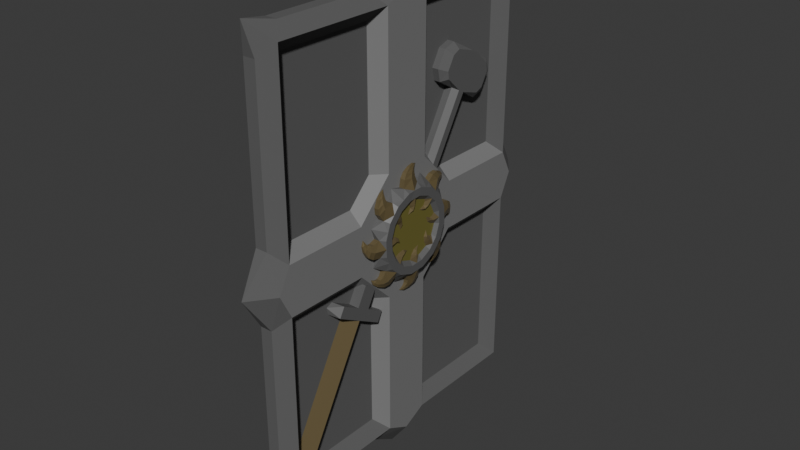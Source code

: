 # Source: card_1.blend  (saved by Blender 5.1.30; exported with 4.5.12 LTS)
import bpy
from mathutils import Matrix  # noqa: F401  (used for matrix-valued properties, if any)

bpy.ops.wm.read_factory_settings(use_empty=True)
scene = bpy.context.scene
scene.name = 'Scene'

# ---- images (referenced by path relative to the original .blend; pixels are not part of the script)
import os
ASSET_DIR = os.environ.get("B2B_ASSET_DIR", "")  # directory of the original .blend (textures are referenced by path, not embedded)
HERE = os.path.dirname(os.path.abspath(__file__))  # packed textures are extracted next to this script under _unpacked/

def load_image(name, relpath, width, height, colorspace="sRGB"):
    """Load a texture the original file referenced (path relative to the .blend, or extracted next to this script)."""
    p = next((c for c in (os.path.join(HERE, relpath), os.path.join(ASSET_DIR, relpath)) if relpath and os.path.exists(c)), "")
    if p:
        img = bpy.data.images.load(p, check_existing=True)
        img.name = name
    else:  # same state as the original file: an image datablock whose file is absent (Cycles renders it pink)
        img = bpy.data.images.new(name, width, height)
        img.source = "FILE"
        img.filepath = "//" + (relpath or name)
    img.colorspace_settings.name = colorspace
    return img
img_empty_png_001 = load_image('empty.png.001', 'empty.png', 1024, 1024, 'sRGB')

# ---- materials (node trees are filled in below, after node groups)
mat_base_stone = bpy.data.materials.new('base_stone')
mat_base_stone.use_backface_culling_lightprobe_volume = False
mat_base_stone.preview_render_type = 'CUBE'
mat_cross_stone = bpy.data.materials.new('cross_stone')
mat_cross_stone.use_backface_culling_lightprobe_volume = False
mat_cross_stone.preview_render_type = 'CUBE'
mat_icon_texture = bpy.data.materials.new('icon_texture')
mat_icon_texture.use_backface_culling_lightprobe_volume = False
mat_icon_texture.preview_render_type = 'CUBE'
mat_emblem_stone = bpy.data.materials.new('emblem_stone')
mat_emblem_stone.use_backface_culling_lightprobe_volume = False
mat_emblem_stone.preview_render_type = 'CUBE'
mat_polished_golden_stone = bpy.data.materials.new('polished_golden_stone')
mat_polished_golden_stone.use_backface_culling_lightprobe_volume = False
mat_polished_golden_stone.preview_render_type = 'CUBE'
mat_golden_stone = bpy.data.materials.new('golden_stone')
mat_golden_stone.use_backface_culling_lightprobe_volume = False
mat_golden_stone.preview_render_type = 'CUBE'

# ---- material node trees
mat_base_stone.use_nodes = True; mat_base_stone.node_tree.nodes.clear()
_N = mat_base_stone.node_tree.nodes; _L = mat_base_stone.node_tree.links
n0 = _N.new('ShaderNodeBsdfPrincipled'); n0.name = 'Principled BSDF'; n0.location = (-200, 100)
n0.inputs[0].default_value = (0.107, 0.107, 0.107, 1.0)
n0.inputs[2].default_value = 0.9
n1 = _N.new('ShaderNodeOutputMaterial'); n1.name = 'Material Output'; n1.location = (200, 100)
_L.new(n0.outputs[0], n1.inputs[0])
n1.is_active_output = True
mat_cross_stone.use_nodes = True; mat_cross_stone.node_tree.nodes.clear()
_N = mat_cross_stone.node_tree.nodes; _L = mat_cross_stone.node_tree.links
n0 = _N.new('ShaderNodeBsdfPrincipled'); n0.name = 'Principled BSDF'; n0.location = (-200, 100)
n0.inputs[0].default_value = (0.1945, 0.1945, 0.1945, 1.0)
n0.inputs[2].default_value = 0.7
n1 = _N.new('ShaderNodeOutputMaterial'); n1.name = 'Material Output'; n1.location = (200, 100)
_L.new(n0.outputs[0], n1.inputs[0])
n1.is_active_output = True
mat_icon_texture.use_nodes = True; mat_icon_texture.node_tree.nodes.clear()
_N = mat_icon_texture.node_tree.nodes; _L = mat_icon_texture.node_tree.links
n0 = _N.new('ShaderNodeBsdfPrincipled'); n0.name = 'Principled BSDF'; n0.location = (-200, 100)
n1 = _N.new('ShaderNodeOutputMaterial'); n1.name = 'Material Output'; n1.location = (200, 100)
n2 = _N.new('ShaderNodeTexImage'); n2.name = 'Image Texture'; n2.location = (-490, 75)
n2.image = img_empty_png_001
_L.new(n0.outputs[0], n1.inputs[0])
_L.new(n2.outputs[0], n0.inputs[0])
n1.is_active_output = True
mat_emblem_stone.use_nodes = True; mat_emblem_stone.node_tree.nodes.clear()
_N = mat_emblem_stone.node_tree.nodes; _L = mat_emblem_stone.node_tree.links
n0 = _N.new('ShaderNodeBsdfPrincipled'); n0.name = 'Principled BSDF'; n0.location = (-200, 100)
n0.inputs[0].default_value = (0.1131, 0.1131, 0.1131, 1.0)
n1 = _N.new('ShaderNodeOutputMaterial'); n1.name = 'Material Output'; n1.location = (200, 100)
_L.new(n0.outputs[0], n1.inputs[0])
n1.is_active_output = True
mat_polished_golden_stone.use_nodes = True; mat_polished_golden_stone.node_tree.nodes.clear()
_N = mat_polished_golden_stone.node_tree.nodes; _L = mat_polished_golden_stone.node_tree.links
n0 = _N.new('ShaderNodeBsdfPrincipled'); n0.name = 'Principled BSDF'; n0.location = (-200, 100)
n0.inputs[0].default_value = (0.308, 0.2796, 0.07322, 1.0)
n0.inputs[1].default_value = 0.5
n0.inputs[2].default_value = 0.2
n1 = _N.new('ShaderNodeOutputMaterial'); n1.name = 'Material Output'; n1.location = (200, 100)
_L.new(n0.outputs[0], n1.inputs[0])
n1.is_active_output = True
mat_golden_stone.use_nodes = True; mat_golden_stone.node_tree.nodes.clear()
_N = mat_golden_stone.node_tree.nodes; _L = mat_golden_stone.node_tree.links
n0 = _N.new('ShaderNodeBsdfPrincipled'); n0.name = 'Principled BSDF'; n0.location = (-200, 100)
n0.inputs[0].default_value = (0.1697, 0.1308, 0.06257, 1.0)
n0.inputs[1].default_value = 0.3
n0.inputs[2].default_value = 0.3
n1 = _N.new('ShaderNodeOutputMaterial'); n1.name = 'Material Output'; n1.location = (200, 100)
_L.new(n0.outputs[0], n1.inputs[0])
n1.is_active_output = True

# ---- world
world_world = bpy.data.worlds.new('World'); scene.world = world_world
world_world.use_nodes = True; world_world.node_tree.nodes.clear()
_N = world_world.node_tree.nodes; _L = world_world.node_tree.links
n0 = _N.new('ShaderNodeOutputWorld'); n0.name = 'World Output'; n0.location = (200, 100)
n1 = _N.new('ShaderNodeBackground'); n1.name = 'Background'; n1.location = (-200, 100)
n1.inputs[0].default_value = (0.05088, 0.05088, 0.05088, 1.0)
_L.new(n1.outputs[0], n0.inputs[0])
n0.is_active_output = True
world_world.color = (0.05088, 0.05088, 0.05088)
world_world.sun_shadow_jitter_overblur = 0.0

# ---- meshes
me_base = bpy.data.meshes.new('base')
me_base.from_pydata([(-0.25, -0.5, -0.5), (-0.25, -0.5, 0.5), (-0.25, 0.5, -0.5), (-0.25, 0.5, 0.5), (0.25, -0.5, -0.5), (0.25, -0.5, 0.5), (0.25, 0.5, -0.5), (0.25, 0.5, 0.5), (-0.25, 0.5909, 0.5), (-0.25, 0.5909, -0.5), (0.25, 0.5909, -0.5), (0.25, 0.5909, 0.5), (-0.25, -0.5, 0.5625), (-0.25, 0.5, 0.5625), (0.25, 0.5, 0.5625), (0.25, -0.5, 0.5625), (-0.25, -0.5909, -0.5), (-0.25, -0.5909, 0.5), (0.25, -0.5909, 0.5), (0.25, -0.5909, -0.5), (-0.25, 0.5, -0.5625), (-0.25, -0.5, -0.5625), (0.25, 0.5, -0.5625), (0.25, -0.5, -0.5625), (0.0, 0.6136, 0.5781), (0.0, -0.6136, -0.5781), (0.0, -0.6136, 0.5781), (0.0, 0.6136, -0.5781), (0.75, 0.5455, 0.5312), (0.75, 0.5455, -0.5312), (0.75, -0.5455, 0.5312), (0.75, -0.5455, -0.5312), (-0.75, -0.5455, 0.5312), (-0.75, 0.5455, 0.5312), (-0.75, -0.5455, -0.5312), (-0.75, 0.5455, -0.5312), (0.25, -0.09091, 0.5), (0.75, -0.09091, 0.5312), (0.75, 0.09091, 0.5312), (0.25, 0.09091, 0.5), (0.25, -0.09091, -0.5), (0.75, -0.09091, -0.5312), (0.25, 0.09091, -0.5), (0.75, 0.09091, -0.5312), (0.75, 0.5455, 0.0625), (0.25, 0.5, 0.0625), (0.75, 0.5455, -0.0625), (0.25, 0.5, -0.0625), (0.25, -0.5, 0.0625), (0.75, -0.5455, 0.0625), (0.25, -0.5, -0.0625), (0.75, -0.5455, -0.0625), (0.25, 0.1364, 0.1562), (0.25, -0.1364, 0.1562), (0.75, 0.09091, 0.1562), (0.75, -0.09091, 0.1562), (0.25, -0.1364, 0.5), (0.25, 0.1364, 0.5), (0.75, -0.09091, -0.1562), (0.25, -0.1364, -0.1562), (0.25, 0.1364, -0.1562), (0.75, 0.09091, -0.1562), (0.25, -0.1364, -0.5), (0.25, 0.1364, -0.5), (0.25, -0.2273, 0.09375), (0.75, -0.2273, 0.0625), (0.25, -0.2273, -0.09375), (0.75, -0.2273, -0.0625), (0.25, 0.2273, 0.09375), (0.75, 0.2273, 0.0625), (0.75, 0.2273, -0.0625), (0.25, 0.2273, -0.09375), (0.25, 0.5, 0.09375), (0.25, -0.5, 0.09375), (0.25, -0.5, -0.09375), (0.25, 0.5, -0.09375), (0.0, 0.0, 0.625), (0.25, 0.1364, 0.5625), (-0.25, 0.1364, 0.5625), (-0.25, -0.1364, 0.5625), (0.25, -0.1364, 0.5625), (0.75, 0.0, 0.5625), (-0.75, -0.09091, 0.5312), (-0.75, 0.09091, 0.5312), (-0.75, 0.0, 0.5625), (0.0, 0.6818, 0.0), (-0.25, 0.5909, 0.09375), (0.25, 0.5909, 0.09375), (0.25, 0.5909, -0.09375), (-0.25, 0.5909, -0.09375), (0.0, -0.6818, 0.0), (0.75, 0.5909, 0.0), (-0.75, 0.5909, 0.0), (-0.75, 0.5455, 0.0625), (-0.75, 0.5455, -0.0625), (-0.25, -0.5909, 0.09375), (0.25, -0.5909, 0.09375), (0.25, -0.5909, -0.09375), (-0.25, -0.5909, -0.09375), (0.75, -0.5909, 0.0), (0.0, 0.0, -0.625), (-0.75, -0.5455, -0.0625), (-0.75, -0.5455, 0.0625), (-0.75, -0.5909, 0.0), (0.25, 0.1364, -0.5625), (-0.25, 0.1364, -0.5625), (0.25, -0.1364, -0.5625), (-0.25, -0.1364, -0.5625), (0.75, 0.0, -0.5625), (-0.75, 0.09091, -0.5312), (-0.75, -0.09091, -0.5312), (-0.75, 0.0, -0.5625)], [(52, 53)], [(0, 1, 3, 2), (24, 28, 11), (6, 47, 45, 7, 39, 36, 5, 48, 50, 4, 40, 42), (24, 33, 13), (9, 89, 88, 10), (14, 13, 78, 77), (21, 23, 25), (15, 12, 26), (5, 36, 37, 30), (19, 97, 98, 16), (33, 83, 78, 13), (20, 22, 104, 105), (6, 42, 43, 29), (22, 20, 27), (13, 14, 24), (25, 31, 19), (11, 8, 24), (25, 34, 21), (17, 18, 26), (9, 10, 27), (19, 16, 25), (16, 34, 25), (28, 44, 87, 11), (7, 45, 44, 28), (31, 51, 97, 19), (4, 50, 51, 31), (14, 28, 24), (30, 37, 80, 15), (27, 29, 22), (10, 29, 27), (29, 43, 104, 22), (23, 31, 25), (3, 1, 32, 82, 83, 33), (27, 35, 9), (35, 94, 89, 9), (2, 3, 33, 93, 94, 35), (20, 35, 27), (32, 102, 95, 17), (8, 33, 24), (1, 0, 34, 101, 102, 32), (34, 110, 107, 21), (0, 2, 35, 109, 110, 34), (18, 30, 26), (26, 30, 15), (12, 32, 26), (26, 32, 17), (38, 39, 7, 28), (41, 40, 4, 31), (41, 43, 61, 58), (46, 47, 6, 29), (49, 48, 5, 30), (38, 37, 55, 54), (58, 61, 70, 67), (57, 38, 54, 52), (37, 56, 53, 55), (62, 41, 58, 59), (43, 63, 60, 61), (49, 51, 67, 65), (46, 44, 69, 70), (73, 49, 65, 64), (51, 74, 66, 67), (44, 72, 68, 69), (75, 46, 70, 71), (55, 53, 64, 65), (52, 54, 69, 68), (54, 55, 65, 69), (67, 70, 69, 65), (61, 60, 71, 70), (59, 58, 67, 66), (76, 79, 80), (77, 78, 76), (80, 79, 12, 15), (81, 37, 38), (38, 77, 81), (77, 38, 28, 14), (80, 37, 81), (78, 83, 84), (84, 83, 82), (82, 32, 12, 79), (79, 84, 82), (81, 77, 76), (80, 81, 76), (84, 76, 78), (79, 76, 84), (88, 85, 91), (85, 86, 87), (87, 86, 8, 11), (88, 89, 85), (91, 46, 88), (88, 46, 29, 10), (92, 89, 94), (46, 91, 44), (89, 92, 85), (92, 94, 93), (93, 33, 8, 86), (97, 51, 99), (86, 85, 92), (87, 91, 85), (87, 44, 91), (86, 92, 93), (90, 96, 95), (95, 96, 18, 17), (98, 97, 90), (99, 51, 49), (49, 30, 18, 96), (96, 90, 99), (95, 103, 90), (103, 102, 101), (101, 34, 16, 98), (98, 103, 101), (103, 95, 102), (99, 49, 96), (90, 97, 99), (90, 103, 98), (100, 106, 107), (105, 104, 100), (107, 106, 23, 21), (104, 108, 100), (108, 43, 41), (41, 31, 23, 106), (111, 110, 109), (109, 35, 20, 105), (105, 100, 111), (106, 100, 108), (107, 111, 100), (108, 104, 43), (111, 109, 105), (106, 108, 41), (107, 110, 111)])
me_base.polygons.foreach_set('material_index', [2, 0, 0, 0, 0, 0, 0, 0, 0, 0, 0, 0, 0, 0, 0, 0, 0, 0, 0, 0, 0, 0, 0, 0, 0, 0, 0, 0, 0, 0, 0, 0, 0, 0, 0, 0, 0, 0, 0, 0, 0, 0, 0, 0, 0, 0, 0, 0, 1, 0, 0, 1, 1, 1, 1, 1, 1, 1, 1, 1, 1, 1, 1, 1, 1, 1, 1, 1, 1, 0, 0, 0, 1, 0, 0, 0, 0, 0, 0, 0, 0, 0, 0, 0, 0, 0, 0, 0, 0, 0, 0, 1, 0, 0, 0, 0, 0, 0, 0, 0, 0, 0, 0, 1, 0, 0, 0, 0, 0, 0, 0, 0, 0, 0, 0, 0, 0, 0, 1, 0, 0, 0, 0, 0, 0, 0, 0, 0, 0])
_uv = me_base.uv_layers.new(name='UVMap')
_uv.uv.foreach_set('vector', [0.9997, 0.0001212, 1.0, 1.0, -8.511e-05, 1.0, 0.0003216, 6.866e-05, 0.625, 0.5, 0.625, 0.5, 0.625, 0.5, 0.375, 0.5, 0.4823, 0.5, 0.5214, 0.5, 0.625, 0.5, 0.625, 0.608, 0.625, 0.6458, 0.625, 0.75, 0.5176, 0.75, 0.4906, 0.75, 0.375, 0.75, 0.375, 0.6526, 0.375, 0.5982, 0.625, 0.25, 0.625, 0.25, 0.625, 0.25, 0.375, 0.25, 0.493, 0.25, 0.4928, 0.5, 0.375, 0.5, 0.625, 0.5, 0.875, 0.5, 0.875, 0.6144, 0.625, 0.6136, 0.125, 0.75, 0.3351, 0.75, 0.125, 0.75, 0.625, 0.75, 0.625, 0.9678, 0.625, 0.75, 0.625, 0.75, 0.625, 0.6458, 0.625, 0.6439, 0.625, 0.75, 0.375, 0.75, 0.4912, 0.75, 0.4909, 1.0, 0.375, 1.0, 0.625, 0.25, 0.625, 0.1459, 0.625, 0.1356, 0.625, 0.25, 0.125, 0.5, 0.375, 0.5, 0.375, 0.6149, 0.125, 0.6148, 0.375, 0.5, 0.375, 0.5982, 0.375, 0.601, 0.375, 0.5, 0.375, 0.5, 0.1509, 0.5, 0.375, 0.5, 0.875, 0.5, 0.6519, 0.5, 0.875, 0.5, 0.375, 0.75, 0.375, 0.75, 0.375, 0.75, 0.625, 0.5, 0.625, 0.25, 0.625, 0.5, 0.375, 0.0, 0.375, 0.0, 0.375, 0.0, 0.625, 1.0, 0.625, 0.7813, 0.625, 1.0, 0.375, 0.25, 0.375, 0.4704, 0.375, 0.25, 0.375, 0.75, 0.375, 0.9475, 0.375, 0.75, 0.375, 0.0, 0.375, 0.0, 0.375, 0.0, 0.625, 0.5, 0.5198, 0.5, 0.507, 0.5, 0.625, 0.5, 0.625, 0.5, 0.5214, 0.5, 0.5198, 0.5, 0.625, 0.5, 0.375, 0.75, 0.4894, 0.75, 0.4912, 0.75, 0.375, 0.75, 0.375, 0.75, 0.4906, 0.75, 0.4894, 0.75, 0.375, 0.75, 0.625, 0.5, 0.625, 0.5, 0.625, 0.5, 0.625, 0.75, 0.625, 0.6439, 0.625, 0.6394, 0.625, 0.75, 0.375, 0.5, 0.375, 0.5, 0.375, 0.5, 0.375, 0.5, 0.375, 0.5, 0.375, 0.5, 0.375, 0.5, 0.375, 0.601, 0.375, 0.6149, 0.375, 0.5, 0.375, 0.75, 0.375, 0.75, 0.375, 0.75, 0.625, 0.25, 0.625, 0.0, 0.625, 0.0, 0.625, 0.1042, 0.625, 0.1459, 0.625, 0.25, 0.375, 0.25, 0.375, 0.25, 0.375, 0.25, 0.375, 0.25, 0.4844, 0.25, 0.493, 0.25, 0.375, 0.25, 0.375, 0.25, 0.625, 0.25, 0.625, 0.25, 0.5112, 0.25, 0.4844, 0.25, 0.375, 0.25, 0.375, 0.25, 0.375, 0.25, 0.375, 0.25, 0.625, 0.0, 0.5135, 0.0, 0.5072, 0.0, 0.625, 0.0, 0.625, 0.25, 0.625, 0.25, 0.625, 0.25, 0.625, 0.0, 0.375, 0.0, 0.375, 0.0, 0.4877, 0.0, 0.5135, 0.0, 0.625, 0.0, 0.375, 0.0, 0.375, 0.1054, 0.375, 0.1147, 0.375, 0.0, 0.375, 0.0, 0.375, 0.25, 0.375, 0.25, 0.375, 0.1262, 0.375, 0.1054, 0.375, 0.0, 0.625, 0.75, 0.625, 0.75, 0.625, 0.75, 0.625, 0.75, 0.625, 0.75, 0.625, 0.75, 0.625, 0.0, 0.625, 0.0, 0.625, 0.0, 0.625, 0.0, 0.625, 0.0, 0.625, 0.0, 0.625, 0.61, 0.625, 0.608, 0.625, 0.5, 0.625, 0.5, 0.375, 0.6494, 0.375, 0.6526, 0.375, 0.75, 0.375, 0.75, 0.375, 0.6494, 0.375, 0.601, 0.375, 0.601, 0.375, 0.6494, 0.4836, 0.5, 0.4823, 0.5, 0.375, 0.5, 0.375, 0.5, 0.5162, 0.75, 0.5176, 0.75, 0.625, 0.75, 0.625, 0.75, 0.625, 0.61, 0.625, 0.6439, 0.625, 0.6439, 0.625, 0.61, 0.375, 0.6494, 0.375, 0.601, 0.375, 0.601, 0.375, 0.6494, 0.625, 0.608, 0.625, 0.61, 0.625, 0.61, 0.625, 0.608, 0.625, 0.6439, 0.625, 0.6458, 0.625, 0.6458, 0.625, 0.6439, 0.375, 0.6526, 0.375, 0.6494, 0.375, 0.6494, 0.375, 0.6526, 0.375, 0.601, 0.375, 0.5982, 0.375, 0.5982, 0.375, 0.601, 0.5029, 0.75, 0.4894, 0.75, 0.4894, 0.75, 0.5162, 0.75, 0.4968, 0.5, 0.5198, 0.5, 0.5198, 0.5, 0.4836, 0.5, 0.5176, 0.75, 0.5162, 0.75, 0.5162, 0.75, 0.5176, 0.75, 0.4894, 0.75, 0.4906, 0.75, 0.4906, 0.75, 0.4894, 0.75, 0.5198, 0.5, 0.5214, 0.5, 0.5214, 0.5, 0.5198, 0.5, 0.4823, 0.5, 0.4836, 0.5, 0.4836, 0.5, 0.4823, 0.5, 0.625, 0.6439, 0.625, 0.6458, 0.625, 0.6458, 0.625, 0.6439, 0.625, 0.608, 0.625, 0.61, 0.625, 0.61, 0.625, 0.608, 0.625, 0.61, 0.625, 0.6439, 0.625, 0.6439, 0.625, 0.61, 0.375, 0.6494, 0.375, 0.601, 0.5198, 0.5, 0.625, 0.6439, 0.375, 0.601, 0.375, 0.5982, 0.375, 0.5982, 0.375, 0.601, 0.375, 0.6526, 0.375, 0.6494, 0.375, 0.6494, 0.375, 0.6526, 0.875, 0.6268, 0.875, 0.641, 0.625, 0.6394, 0.625, 0.6136, 0.875, 0.6144, 0.625, 0.6264, 0.625, 0.6394, 0.875, 0.641, 0.875, 0.75, 0.625, 0.75, 0.625, 0.6324, 0.625, 0.6439, 0.625, 0.61, 0.625, 0.61, 0.625, 0.6136, 0.625, 0.6324, 0.625, 0.6136, 0.625, 0.61, 0.625, 0.5, 0.625, 0.5, 0.625, 0.6394, 0.625, 0.6439, 0.625, 0.6324, 0.625, 0.1356, 0.625, 0.1459, 0.625, 0.1176, 0.625, 0.1176, 0.625, 0.1459, 0.625, 0.1042, 0.625, 0.1042, 0.625, 0.0, 0.625, 0.0, 0.625, 0.109, 0.625, 0.109, 0.625, 0.1176, 0.625, 0.1042, 0.625, 0.6324, 0.625, 0.6136, 0.625, 0.6264, 0.625, 0.6394, 0.625, 0.6324, 0.625, 0.6264, 0.625, 0.1176, 0.625, 0.1232, 0.625, 0.1356, 0.875, 0.641, 0.875, 0.6268, 0.875, 0.6324, 0.4928, 0.5, 0.4998, 0.5, 0.5017, 0.5, 0.4997, 0.25, 0.5069, 0.25, 0.507, 0.5, 0.507, 0.5, 0.5069, 0.25, 0.625, 0.25, 0.625, 0.5, 0.4928, 0.5, 0.493, 0.25, 0.4998, 0.5, 0.5017, 0.5, 0.4968, 0.5, 0.4928, 0.5, 0.4928, 0.5, 0.4836, 0.5, 0.375, 0.5, 0.375, 0.5, 0.5018, 0.25, 0.493, 0.25, 0.4979, 0.25, 0.4968, 0.5, 0.5017, 0.5, 0.5198, 0.5, 0.493, 0.25, 0.5018, 0.25, 0.4997, 0.25, 0.5018, 0.25, 0.4979, 0.25, 0.5112, 0.25, 0.5112, 0.25, 0.625, 0.25, 0.625, 0.25, 0.5069, 0.25, 0.4912, 0.75, 0.4894, 0.75, 0.4972, 0.75, 0.5069, 0.25, 0.4997, 0.25, 0.5018, 0.25, 0.507, 0.5, 0.5017, 0.5, 0.4998, 0.5, 0.507, 0.5, 0.5198, 0.5, 0.5017, 0.5, 0.5069, 0.25, 0.5018, 0.25, 0.5112, 0.25, 0.4994, 0.75, 0.5071, 0.75, 0.5072, 1.0, 0.5072, 1.0, 0.5071, 0.75, 0.625, 0.75, 0.625, 1.0, 0.4909, 1.0, 0.4912, 0.75, 0.4994, 1.0, 0.4972, 0.75, 0.4894, 0.75, 0.5029, 0.75, 0.5162, 0.75, 0.625, 0.75, 0.625, 0.75, 0.5071, 0.75, 0.5071, 0.75, 0.4994, 0.75, 0.4972, 0.75, 0.5072, 0.0, 0.4972, 0.0, 0.4994, 0.0, 0.4972, 0.0, 0.4996, 0.0, 0.4877, 0.0, 0.4877, 0.0, 0.375, 0.0, 0.375, 0.0, 0.4909, 0.0, 0.4909, 0.0, 0.4972, 0.0, 0.4877, 0.0, 0.4972, 0.0, 0.5072, 0.0, 0.4996, 0.0, 0.4972, 0.75, 0.5029, 0.75, 0.5071, 0.75, 0.4994, 0.75, 0.4912, 0.75, 0.4972, 0.75, 0.4994, 1.0, 0.4972, 1.0, 0.4909, 1.0, 0.375, 0.6256, 0.375, 0.6356, 0.125, 0.6353, 0.125, 0.6148, 0.375, 0.6149, 0.125, 0.6252, 0.125, 0.6353, 0.375, 0.6356, 0.375, 0.75, 0.125, 0.75, 0.375, 0.6149, 0.375, 0.6286, 0.375, 0.6256, 0.375, 0.6286, 0.375, 0.6231, 0.375, 0.6494, 0.375, 0.6494, 0.375, 0.75, 0.375, 0.75, 0.375, 0.6356, 0.375, 0.1216, 0.375, 0.1054, 0.375, 0.1262, 0.375, 0.1453, 0.375, 0.25, 0.375, 0.25, 0.375, 0.1352, 0.375, 0.1352, 0.375, 0.1248, 0.375, 0.1216, 0.375, 0.6356, 0.375, 0.6256, 0.375, 0.6286, 0.125, 0.6353, 0.125, 0.6284, 0.125, 0.6252, 0.375, 0.6286, 0.375, 0.6149, 0.375, 0.6231, 0.375, 0.1216, 0.375, 0.1262, 0.375, 0.1352, 0.375, 0.6356, 0.375, 0.6286, 0.375, 0.6494, 0.375, 0.1147, 0.375, 0.1054, 0.375, 0.1216])
me_base.materials.append(mat_base_stone)
me_base.materials.append(mat_cross_stone)
me_base.materials.append(mat_icon_texture)
me_base.update()
me_emblem = bpy.data.meshes.new('emblem')
me_emblem.from_pydata([(0.0, 6.38, -0.31), (0.0, 6.38, 0.5), (2.442, 5.894, -0.31), (2.442, 5.894, 0.5), (4.511, 4.511, -0.31), (4.511, 4.511, 0.5), (5.894, 2.442, -0.31), (5.894, 2.442, 0.5), (6.38, 0.0, -0.31), (6.38, 0.0, 0.5), (5.894, -2.442, -0.31), (5.894, -2.442, 0.5), (4.511, -4.511, -0.31), (4.511, -4.511, 0.5), (2.442, -5.894, -0.31), (2.442, -5.894, 0.5), (0.0, -6.38, -0.31), (0.0, -6.38, 0.5), (-2.442, -5.894, -0.31), (-2.442, -5.894, 0.5), (-4.511, -4.511, -0.31), (-4.511, -4.511, 0.5), (-5.894, -2.442, -0.31), (-5.894, -2.442, 0.5), (-6.38, 0.0, -0.31), (-6.38, 0.0, 0.5), (-5.894, 2.442, -0.31), (-5.894, 2.442, 0.5), (-4.511, 4.511, -0.31), (-4.511, 4.511, 0.5), (-2.441, 5.894, -0.31), (-2.442, 5.894, 0.5), (2.243, 5.414, 1.19), (0.0, 5.86, 1.19), (4.144, 4.144, 1.19), (5.414, 2.243, 1.19), (5.86, 0.0, 1.19), (5.414, -2.243, 1.19), (4.144, -4.144, 1.19), (2.243, -5.414, 1.19), (0.0, -5.86, 1.19), (-2.243, -5.414, 1.19), (-4.144, -4.144, 1.19), (-5.414, -2.243, 1.19), (-5.86, 0.0, 1.19), (-5.414, 2.243, 1.19), (-4.144, 4.144, 1.19), (-2.243, 5.414, 1.19), (1.812, 4.376, 1.19), (0.0, 4.736, 1.19), (3.349, 3.349, 1.19), (4.376, 1.812, 1.19), (4.736, 0.0, 1.19), (4.376, -1.812, 1.19), (3.349, -3.349, 1.19), (1.812, -4.376, 1.19), (0.0, -4.736, 1.19), (-1.812, -4.376, 1.19), (-3.349, -3.349, 1.19), (-4.376, -1.812, 1.19), (-4.736, 0.0, 1.19), (-4.376, 1.812, 1.19), (-3.349, 3.349, 1.19), (-1.812, 4.376, 1.19), (1.51, 3.97, 0.69), (0.0, 4.294, 0.69), (2.888, 3.049, 0.69), (3.809, 1.671, 0.69), (4.132, 0.0, 0.69), (3.809, -1.671, 0.69), (2.888, -3.049, 0.69), (1.51, -3.97, 0.69), (0.0, -4.294, 0.69), (-1.51, -3.97, 0.69), (-2.888, -3.049, 0.69), (-3.809, -1.671, 0.69), (-4.132, 0.0, 0.69), (-3.809, 1.671, 0.69), (-2.888, 3.049, 0.69), (-1.51, 3.97, 0.69), (-7.044, -2.409, 0.4), (-7.044, -2.409, -0.31), (-7.192, -0.4228, -0.31), (-7.192, -0.4228, 0.4), (-6.684, 3.278, 0.4), (-6.684, 3.278, -0.31), (-5.384, 4.786, -0.31), (-5.384, 4.786, 0.4), (-0.4228, 7.192, -0.31), (-0.4228, 7.192, 0.4), (-2.409, 7.044, 0.4), (-2.409, 7.044, -0.31), (3.278, 6.684, 0.4), (3.278, 6.684, -0.31), (4.786, 5.384, -0.31), (4.786, 5.384, 0.4), (7.044, 2.409, 0.4), (7.044, 2.409, -0.31), (7.192, 0.4228, -0.31), (7.192, 0.4228, 0.4), (6.684, -3.278, 0.4), (6.684, -3.278, -0.31), (5.384, -4.786, -0.31), (5.384, -4.786, 0.4), (2.409, -7.044, 0.4), (2.409, -7.044, -0.31), (0.4228, -7.192, -0.31), (0.4228, -7.192, 0.4), (-3.278, -6.684, 0.4), (-3.278, -6.684, -0.31), (-4.786, -5.384, -0.31), (-4.786, -5.384, 0.4), (-7.796, -2.053, 0.29), (-7.796, -2.053, -0.31), (-7.637, -0.4677, -0.31), (-7.637, -0.4677, 0.29), (-6.906, 4.12, 0.29), (-6.906, 4.12, -0.31), (-5.672, 5.128, -0.31), (-5.672, 5.128, 0.29), (-0.4677, 7.637, -0.31), (-0.4677, 7.637, 0.29), (-2.053, 7.796, 0.29), (-2.053, 7.796, -0.31), (4.12, 6.906, 0.29), (4.12, 6.906, -0.31), (5.128, 5.672, -0.31), (5.128, 5.672, 0.29), (7.796, 2.053, 0.29), (7.796, 2.053, -0.31), (7.637, 0.4677, -0.31), (7.637, 0.4677, 0.29), (6.906, -4.12, 0.29), (6.906, -4.12, -0.31), (5.672, -5.128, -0.31), (5.672, -5.128, 0.29), (2.053, -7.796, 0.29), (2.053, -7.796, -0.31), (0.4677, -7.637, -0.31), (0.4677, -7.637, 0.29), (-4.12, -6.906, 0.29), (-4.12, -6.906, -0.31), (-5.128, -5.672, -0.31), (-5.128, -5.672, 0.29), (-8.394, -1.287, 0.09), (-8.394, -1.287, -0.31), (-8.033, -0.3335, -0.31), (-8.033, -0.3335, 0.09), (-6.67, 5.201, 0.09), (-6.67, 5.201, -0.31), (-5.74, 5.62, -0.31), (-5.74, 5.62, 0.09), (-0.3335, 8.033, -0.31), (-0.3335, 8.033, 0.09), (-1.287, 8.394, 0.09), (-1.287, 8.394, -0.31), (5.201, 6.67, 0.09), (5.201, 6.67, -0.31), (5.62, 5.74, -0.31), (5.62, 5.74, 0.09), (8.394, 1.287, 0.09), (8.394, 1.287, -0.31), (8.033, 0.3335, -0.31), (8.033, 0.3335, 0.09), (6.67, -5.201, 0.09), (6.67, -5.201, -0.31), (5.74, -5.62, -0.31), (5.74, -5.62, 0.09), (1.287, -8.394, 0.09), (1.287, -8.394, -0.31), (0.3335, -8.033, -0.31), (0.3335, -8.033, 0.09), (-5.201, -6.67, 0.09), (-5.201, -6.67, -0.31), (-5.62, -5.74, -0.31), (-5.62, -5.74, 0.09), (-8.707, -0.482, -0.11), (-8.707, -0.482, -0.31), (-8.269, -0.05506, -0.31), (-8.269, -0.05506, -0.11), (-6.275, 5.88, -0.11), (-6.275, 5.88, -0.31), (-5.664, 5.872, -0.31), (-5.664, 5.872, -0.11), (-0.05506, 8.269, -0.31), (-0.05506, 8.269, -0.11), (-0.482, 8.707, -0.11), (-0.482, 8.707, -0.31), (5.88, 6.275, -0.11), (5.88, 6.275, -0.31), (5.872, 5.664, -0.31), (5.872, 5.664, -0.11), (8.707, 0.482, -0.11), (8.707, 0.482, -0.31), (8.269, 0.05506, -0.31), (8.269, 0.05506, -0.11), (6.275, -5.88, -0.11), (6.275, -5.88, -0.31), (5.664, -5.872, -0.31), (5.664, -5.872, -0.11), (0.482, -8.707, -0.11), (0.482, -8.707, -0.31), (0.05506, -8.269, -0.31), (0.05506, -8.269, -0.11), (-5.88, -6.275, -0.11), (-5.88, -6.275, -0.31), (-5.872, -5.664, -0.31), (-5.872, -5.664, -0.11), (-8.567, 0.318, -0.31), (-5.564, 6.276, -0.31), (0.318, 8.567, -0.31), (6.276, 5.564, -0.31), (8.567, -0.318, -0.31), (5.564, -6.276, -0.31), (-0.318, -8.567, -0.31), (-6.276, -5.564, -0.31), (7.118, -1.416, -0.31), (4.032, -6.034, -0.31), (-1.416, -7.118, -0.31), (-6.034, -4.032, -0.31), (-7.118, 1.416, -0.31), (-4.032, 6.034, -0.31), (1.416, 7.118, -0.31), (6.034, 4.032, -0.31), (-8.199, -0.7723, 0.2048), (-5.63, -1.159, 1.143), (-7.709, -1.191, 0.49), (-8.473, -0.2542, -0.01), (-7.122, -1.368, 0.69), (-5.96, 5.875, -0.01), (-6.018, 4.052, 0.69), (-6.192, 5.417, 0.2048), (-4.8, 3.161, 1.19), (-6.251, 4.655, 0.49), (-1.222, 7.712, 0.49), (-1.161, 5.629, 1.19), (-0.2659, 8.485, -0.01), (-1.424, 7.117, 0.69), (-0.7957, 8.208, 0.2048), (3.182, 4.786, 1.19), (4.648, 6.259, 0.49), (5.876, 5.97, -0.01), (5.416, 6.195, 0.2048), (4.04, 6.027, 0.69), (8.492, 0.273, -0.01), (5.628, 1.168, 1.19), (8.2, 0.7734, 0.2048), (7.12, 1.383, 0.69), (7.714, 1.239, 0.49), (4.793, -3.172, 1.19), (6.194, -5.416, 0.2048), (6.237, -4.666, 0.49), (5.964, -5.875, -0.01), (6.014, -4.055, 0.69), (1.153, -5.631, 1.19), (0.2621, -8.481, -0.01), (1.387, -7.12, 0.69), (0.796, -8.208, 0.2048), (1.221, -7.712, 0.49), (-5.413, -6.2, 0.2048), (-3.193, -4.779, 1.19), (-5.876, -5.978, -0.01), (-4.074, -5.998, 0.69), (-4.672, -6.23, 0.49), (-5.642, 1.099, 1.19), (-3.205, 4.771, 1.19), (1.108, 5.64, 1.19), (4.772, 3.204, 1.19), (5.635, -1.131, 1.19), (3.173, -4.792, 1.19), (-1.115, -5.638, 1.19), (-4.77, -3.207, 1.19), (3.844, -2.608, 1.19), (4.555, 0.909, 1.19), (2.601, 3.848, 1.19), (-0.87, 4.563, 1.19), (-3.836, 2.619, 1.19), (-4.554, -0.9135, 1.19), (-2.568, -3.87, 1.19), (0.8716, -4.563, 1.19), (3.432, 0.1568, 0.69), (3.619, 1.334, 0.69), (3.509, 0.7314, 1.117), (2.272, 2.635, 0.69), (1.586, 3.57, 0.69), (1.95, 3.093, 1.088), (-0.1097, 3.548, 0.69), (-1.18, 3.697, 0.69), (-0.6385, 3.624, 1.062), (-2.491, 2.439, 0.69), (-3.427, 1.753, 0.69), (-2.978, 2.097, 1.104), (-3.432, -0.1643, 0.69), (-3.62, -1.341, 0.69), (-3.541, -0.7599, 1.117), (-2.275, -2.633, 0.69), (-1.589, -3.569, 0.69), (-1.952, -3.077, 1.088), (0.1124, -3.545, 0.69), (1.183, -3.694, 0.69), (0.6593, -3.625, 1.063), (2.493, -2.446, 0.69), (3.429, -1.76, 0.69), (2.955, -2.135, 1.104), (-2.701, -0.5802, 0.69), (-3.17, -1.119, 0.69), (-2.945, -0.8487, 1.039), (-2.261, 1.636, 0.69), (-2.955, 1.584, 0.69), (-2.617, 1.617, 1.028), (-0.4779, 2.821, 0.69), (-0.9754, 3.237, 0.69), (-0.7229, 3.028, 0.98), (1.476, 2.401, 0.69), (1.424, 3.096, 0.69), (1.457, 2.737, 1.013), (2.698, 0.5659, 0.69), (3.167, 1.105, 0.69), (2.92, 0.8337, 0.9943), (2.262, -1.652, 0.69), (2.956, -1.6, 0.69), (2.596, -1.64, 1.043), (0.484, -2.817, 0.69), (0.9814, -3.233, 0.69), (0.7369, -3.032, 0.9824), (-1.479, -2.397, 0.69), (-1.428, -3.092, 0.69), (-1.457, -2.726, 0.9996), (-2.336, -1.374, 0.69), (-2.552, 0.8151, 0.69), (-1.239, 2.415, 0.69), (0.655, 2.685, 0.69), (2.325, 1.36, 0.69), (2.546, -0.8343, 0.69), (1.247, -2.414, 0.69), (-0.6569, -2.679, 0.69)], [], [(0, 1, 222), (3, 239, 243, 92), (7, 6, 223), (6, 7, 96, 97), (9, 268, 216), (13, 12, 102, 103), (14, 12, 217), (17, 16, 106, 107), (18, 16, 218), (20, 18, 109, 110), (21, 271, 219), (24, 22, 81, 82), (27, 26, 220), (27, 232, 230, 84), (7, 267, 35), (29, 265, 221), (31, 235, 237, 90), (0, 2, 4, 6, 8, 10, 12, 14, 16, 18, 20, 22, 24, 26, 28, 30), (37, 268, 36, 52, 53), (17, 254, 40), (3, 266, 32), (27, 264, 45), (13, 249, 38), (23, 271, 43), (1, 235, 33), (9, 245, 36), (19, 270, 41), (29, 232, 46), (5, 239, 34), (15, 269, 39), (25, 225, 44), (11, 268, 37), (21, 260, 42), (31, 265, 47), (45, 264, 44, 60, 61), (38, 249, 37, 53, 272, 54), (46, 232, 45, 61, 276, 62), (39, 269, 38, 54, 55), (47, 265, 46, 62, 63), (40, 254, 39, 55, 279, 56), (32, 266, 33, 49, 48), (33, 235, 47, 63, 275, 49), (41, 270, 40, 56, 57), (34, 239, 32, 48, 274, 50), (42, 260, 41, 57, 278, 58), (35, 267, 34, 50, 51), (43, 271, 42, 58, 59), (36, 245, 35, 51, 273, 52), (44, 225, 43, 59, 277, 60), (64, 65, 79, 78, 77, 76, 75, 74, 73, 72, 71, 70, 69, 68, 67, 66), (51, 50, 66, 67), (59, 58, 74, 75), (59, 75, 277), (53, 52, 68, 69), (61, 60, 76, 77), (55, 54, 70, 71), (63, 62, 78, 79), (48, 49, 65, 64), (57, 56, 72, 73), (83, 82, 114, 115), (23, 225, 228, 80), (22, 23, 80, 81), (25, 24, 82, 83), (84, 230, 233, 116), (26, 27, 84, 85), (29, 28, 86, 87), (28, 26, 85, 86), (89, 88, 120, 121), (30, 31, 90, 91), (1, 0, 88, 89), (0, 30, 91, 88), (92, 243, 240, 124), (2, 3, 92, 93), (5, 4, 94, 95), (4, 2, 93, 94), (96, 247, 248, 128), (9, 8, 98, 99), (8, 6, 97, 98), (7, 245, 247, 96), (103, 102, 134, 135), (12, 10, 101, 102), (11, 249, 253, 100), (10, 11, 100, 101), (107, 106, 138, 139), (16, 14, 105, 106), (15, 254, 256, 104), (14, 15, 104, 105), (109, 108, 140, 141), (19, 260, 262, 108), (18, 19, 108, 109), (21, 20, 110, 111), (112, 226, 224, 144), (82, 81, 113, 114), (80, 228, 226, 112), (81, 80, 112, 113), (119, 118, 150, 151), (85, 84, 116, 117), (87, 86, 118, 119), (86, 85, 117, 118), (122, 234, 238, 154), (90, 237, 234, 122), (91, 90, 122, 123), (88, 91, 123, 120), (125, 124, 156, 157), (93, 92, 124, 125), (95, 94, 126, 127), (94, 93, 125, 126), (131, 130, 162, 163), (97, 96, 128, 129), (99, 98, 130, 131), (98, 97, 129, 130), (133, 132, 164, 165), (102, 101, 133, 134), (100, 253, 251, 132), (101, 100, 132, 133), (136, 258, 257, 168), (106, 105, 137, 138), (104, 256, 258, 136), (105, 104, 136, 137), (143, 142, 174, 175), (111, 110, 142, 143), (110, 109, 141, 142), (108, 262, 263, 140), (144, 224, 227, 176), (113, 112, 144, 145), (115, 114, 146, 147), (114, 113, 145, 146), (148, 231, 229, 180), (118, 117, 149, 150), (116, 233, 231, 148), (117, 116, 148, 149), (153, 152, 184, 185), (123, 122, 154, 155), (120, 123, 155, 152), (121, 120, 152, 153), (159, 158, 190, 191), (127, 126, 158, 159), (126, 125, 157, 158), (124, 240, 242, 156), (162, 161, 193, 194), (130, 129, 161, 162), (128, 248, 246, 160), (129, 128, 160, 161), (164, 250, 252, 196), (135, 134, 166, 167), (134, 133, 165, 166), (132, 251, 250, 164), (168, 257, 255, 200), (137, 136, 168, 169), (139, 138, 170, 171), (138, 137, 169, 170), (172, 259, 261, 204), (142, 141, 173, 174), (140, 263, 259, 172), (141, 140, 172, 173), (178, 177, 208), (145, 144, 176, 177), (147, 146, 178, 179), (146, 145, 177, 178), (183, 182, 209), (149, 148, 180, 181), (151, 150, 182, 183), (150, 149, 181, 182), (184, 187, 210), (154, 238, 236, 186), (155, 154, 186, 187), (152, 155, 187, 184), (188, 241, 211), (158, 157, 189, 190), (156, 242, 241, 188), (157, 156, 188, 189), (192, 244, 212), (160, 246, 244, 192), (161, 160, 192, 193), (163, 162, 194, 195), (196, 252, 213), (165, 164, 196, 197), (167, 166, 198, 199), (166, 165, 197, 198), (200, 255, 214), (169, 168, 200, 201), (171, 170, 202, 203), (170, 169, 201, 202), (204, 261, 215), (173, 172, 204, 205), (175, 174, 206, 207), (174, 173, 205, 206), (176, 227, 208), (177, 176, 208), (179, 178, 208), (182, 181, 209), (180, 229, 209), (181, 180, 209), (185, 184, 210), (186, 236, 210), (187, 186, 210), (189, 188, 211), (191, 190, 211), (190, 189, 211), (193, 192, 212), (195, 194, 212), (194, 193, 212), (197, 196, 213), (199, 198, 213), (198, 197, 213), (201, 200, 214), (203, 202, 214), (202, 201, 214), (205, 204, 215), (207, 206, 215), (206, 205, 215), (8, 9, 216), (11, 10, 216), (10, 8, 216), (13, 269, 217), (12, 13, 217), (15, 14, 217), (17, 270, 218), (16, 17, 218), (19, 18, 218), (20, 21, 219), (23, 22, 219), (22, 20, 219), (26, 24, 220), (25, 264, 220), (24, 25, 220), (28, 29, 221), (31, 30, 221), (221, 30, 28), (2, 0, 222), (3, 2, 222), (1, 266, 222), (6, 4, 223), (5, 267, 223), (4, 5, 223), (227, 224, 147, 179), (225, 23, 43), (228, 225, 25, 83), (208, 227, 179), (226, 228, 83, 115), (224, 226, 115, 147), (231, 233, 119, 151), (230, 232, 29, 87), (232, 27, 45), (229, 231, 151, 183), (209, 229, 183), (233, 230, 87, 119), (210, 236, 185), (234, 237, 89, 121), (238, 234, 121, 153), (235, 31, 47), (236, 238, 153, 185), (237, 235, 1, 89), (242, 240, 127, 159), (211, 241, 191), (240, 243, 95, 127), (239, 3, 32), (243, 239, 5, 95), (241, 242, 159, 191), (248, 247, 99, 131), (212, 244, 195), (244, 246, 163, 195), (246, 248, 131, 163), (245, 7, 35), (247, 245, 9, 99), (249, 11, 37), (213, 252, 199), (251, 253, 103, 135), (253, 249, 13, 103), (250, 251, 135, 167), (252, 250, 167, 199), (214, 255, 203), (257, 258, 139, 171), (256, 254, 17, 107), (255, 257, 171, 203), (258, 256, 107, 139), (254, 15, 39), (260, 19, 41), (262, 260, 21, 111), (215, 261, 207), (259, 263, 143, 175), (263, 262, 111, 143), (261, 259, 175, 207), (220, 264, 27), (264, 25, 44), (265, 29, 46), (221, 265, 31), (266, 1, 33), (222, 266, 3), (223, 267, 7), (267, 5, 34), (268, 9, 36), (216, 268, 11), (269, 13, 38), (217, 269, 15), (270, 17, 40), (218, 270, 19), (219, 271, 23), (271, 21, 42), (63, 79, 275), (61, 77, 276), (48, 64, 274), (53, 69, 272), (55, 71, 279), (57, 73, 278), (51, 67, 273), (70, 272, 303, 301), (70, 54, 272), (68, 273, 282, 280), (68, 52, 273), (66, 274, 285, 283), (66, 50, 274), (65, 275, 288, 286), (65, 49, 275), (78, 276, 291, 289), (78, 62, 276), (76, 277, 294, 292), (76, 60, 277), (74, 278, 297, 295), (74, 58, 278), (72, 279, 300, 298), (72, 56, 279), (280, 282, 318, 316), (273, 67, 281, 282), (67, 68, 280, 281), (283, 285, 315, 313), (274, 64, 284, 285), (64, 66, 283, 284), (286, 288, 312, 310), (275, 79, 287, 288), (79, 65, 286, 287), (289, 291, 309, 307), (276, 77, 290, 291), (77, 78, 289, 290), (292, 294, 306, 304), (277, 75, 293, 294), (75, 76, 292, 293), (295, 297, 327, 325), (278, 73, 296, 297), (73, 74, 295, 296), (298, 300, 324, 322), (279, 71, 299, 300), (71, 72, 298, 299), (301, 303, 321, 319), (272, 69, 302, 303), (69, 70, 301, 302), (304, 306, 328), (294, 293, 305, 306), (293, 292, 304, 305), (307, 309, 329), (291, 290, 308, 309), (290, 289, 307, 308), (310, 312, 330), (288, 287, 311, 312), (287, 286, 310, 311), (313, 315, 331), (285, 284, 314, 315), (284, 283, 313, 314), (316, 318, 332), (282, 281, 317, 318), (281, 280, 316, 317), (319, 321, 333), (303, 302, 320, 321), (302, 301, 319, 320), (322, 324, 334), (300, 299, 323, 324), (299, 298, 322, 323), (325, 327, 335), (297, 296, 326, 327), (296, 295, 325, 326), (306, 305, 328), (305, 304, 328), (309, 308, 329), (308, 307, 329), (312, 311, 330), (311, 310, 330), (315, 314, 331), (314, 313, 331), (318, 317, 332), (317, 316, 332), (321, 320, 333), (320, 319, 333), (324, 323, 334), (323, 322, 334), (327, 326, 335), (326, 325, 335)])
me_emblem.polygons.foreach_set('material_index', [0, 2, 0, 2, 0, 2, 0, 2, 0, 0, 0, 0, 0, 2, 0, 0, 2, 0, 0, 0, 0, 0, 0, 0, 0, 0, 0, 0, 0, 0, 0, 0, 0, 0, 0, 0, 0, 0, 0, 0, 0, 0, 0, 0, 0, 0, 0, 0, 0, 1, 0, 0, 0, 0, 0, 0, 0, 0, 0, 2, 2, 2, 2, 2, 2, 2, 0, 2, 2, 2, 0, 2, 2, 2, 0, 2, 2, 0, 2, 2, 0, 2, 2, 2, 0, 2, 2, 2, 2, 2, 2, 2, 0, 2, 2, 2, 2, 2, 0, 2, 2, 2, 0, 2, 2, 2, 0, 2, 2, 2, 0, 2, 0, 2, 2, 2, 0, 2, 2, 2, 2, 0, 2, 2, 2, 2, 0, 2, 0, 2, 2, 2, 2, 0, 2, 2, 2, 0, 2, 0, 0, 2, 2, 2, 2, 0, 2, 2, 2, 2, 0, 2, 0, 2, 2, 0, 2, 2, 0, 2, 2, 2, 0, 0, 2, 2, 0, 2, 0, 2, 2, 2, 2, 2, 2, 2, 2, 2, 0, 2, 2, 2, 0, 2, 2, 2, 0, 2, 2, 2, 0, 2, 2, 2, 2, 2, 2, 2, 0, 2, 2, 0, 2, 2, 0, 2, 2, 0, 2, 2, 0, 0, 0, 0, 0, 0, 0, 0, 0, 0, 0, 0, 0, 0, 0, 0, 0, 0, 0, 0, 0, 0, 0, 0, 0, 2, 0, 2, 2, 2, 2, 2, 2, 0, 2, 2, 2, 2, 2, 2, 0, 2, 2, 2, 2, 2, 0, 2, 2, 2, 2, 2, 2, 0, 2, 0, 2, 2, 2, 2, 2, 2, 2, 2, 2, 2, 0, 0, 2, 2, 2, 2, 2, 0, 0, 0, 0, 0, 0, 0, 0, 0, 0, 0, 0, 0, 0, 0, 0, 0, 0, 0, 0, 0, 0, 0, 2, 0, 2, 0, 2, 0, 2, 0, 2, 0, 2, 0, 2, 0, 2, 0, 2, 2, 0, 2, 2, 0, 2, 2, 0, 2, 2, 0, 2, 2, 0, 2, 2, 0, 2, 2, 0, 2, 2, 0, 2, 2, 0, 2, 2, 0, 2, 2, 0, 2, 2, 2, 2, 2, 2, 2, 2, 2, 2, 2, 2, 2, 2, 0, 2, 0, 2, 0, 2, 2, 2, 0, 2, 2, 2, 2, 2, 2, 2, 0])
_uv = me_emblem.uv_layers.new(name='UVMap')
_uv.uv.foreach_set('vector', [1.0, 0.5, 1.0, 1.0, 1.0, 0.5, 0.9375, 1.0, 0.907, 1.0, 0.9059, 1.0, 0.9375, 1.0, 0.8125, 1.0, 0.8125, 0.5, 0.8125, 1.0, 0.8125, 0.5, 0.8125, 1.0, 0.8125, 1.0, 0.8125, 0.5, 0.75, 1.0, 0.7183, 1.0, 0.75, 1.0, 0.625, 1.0, 0.625, 0.5, 0.625, 0.5, 0.625, 1.0, 0.8418, 0.02827, 0.9197, 0.08029, 0.8418, 0.02827, 0.5, 1.0, 0.5, 0.5, 0.5, 0.5, 0.5, 1.0, 0.6582, 0.02827, 0.75, 0.01, 0.6582, 0.02827, 0.5803, 0.08029, 0.6582, 0.02827, 0.6582, 0.02827, 0.5803, 0.08029, 0.375, 1.0, 0.3438, 1.0, 0.375, 1.0, 0.51, 0.25, 0.5283, 0.1582, 0.5283, 0.1582, 0.51, 0.25, 0.1875, 1.0, 0.1875, 0.5, 0.1875, 1.0, 0.1875, 1.0, 0.1567, 1.0, 0.1554, 1.0, 0.1875, 1.0, 0.8125, 1.0, 0.8441, 1.0, 0.8125, 1.0, 0.125, 1.0, 0.09413, 1.0, 0.125, 1.0, 0.0625, 1.0, 0.03254, 1.0, 0.03151, 1.0, 0.0625, 1.0, 0.75, 0.49, 0.8418, 0.4717, 0.9197, 0.4197, 0.9717, 0.3418, 0.99, 0.25, 0.9717, 0.1582, 0.9197, 0.08029, 0.8418, 0.02827, 0.75, 0.01, 0.6582, 0.02827, 0.5803, 0.08029, 0.5283, 0.1582, 0.51, 0.25, 0.5283, 0.3418, 0.5803, 0.4197, 0.6582, 0.4717, 0.6875, 1.0, 0.7185, 1.0, 0.75, 1.0, 0.75, 1.0, 0.6875, 1.0, 0.5, 1.0, 0.5321, 1.0, 0.5, 1.0, 0.9375, 1.0, 0.9691, 1.0, 0.9375, 1.0, 0.1875, 1.0, 0.2194, 1.0, 0.1875, 1.0, 0.625, 1.0, 0.6569, 1.0, 0.625, 1.0, 0.3125, 1.0, 0.3442, 1.0, 0.3125, 1.0, 0.0, 1.0, 0.03236, 1.0, 0.0, 1.0, 0.75, 1.0, 0.7826, 1.0, 0.75, 1.0, 0.4375, 1.0, 0.4689, 1.0, 0.4375, 1.0, 0.125, 1.0, 0.1573, 1.0, 0.125, 1.0, 0.875, 1.0, 0.9066, 1.0, 0.875, 1.0, 0.5625, 1.0, 0.5931, 1.0, 0.5625, 1.0, 0.25, 1.0, 0.2823, 1.0, 0.25, 1.0, 0.6875, 1.0, 0.7185, 1.0, 0.6875, 1.0, 0.375, 1.0, 0.4063, 1.0, 0.375, 1.0, 0.0625, 1.0, 0.09413, 1.0, 0.0625, 1.0, 0.1875, 1.0, 0.2194, 1.0, 0.25, 1.0, 0.25, 1.0, 0.1875, 1.0, 0.625, 1.0, 0.6569, 1.0, 0.6875, 1.0, 0.6875, 1.0, 0.6552, 1.0, 0.625, 1.0, 0.125, 1.0, 0.1573, 1.0, 0.1875, 1.0, 0.1875, 1.0, 0.1547, 1.0, 0.125, 1.0, 0.5625, 1.0, 0.5931, 1.0, 0.625, 1.0, 0.625, 1.0, 0.5625, 1.0, 0.0625, 1.0, 0.09413, 1.0, 0.125, 1.0, 0.125, 1.0, 0.0625, 1.0, 0.5, 1.0, 0.5321, 1.0, 0.5625, 1.0, 0.5625, 1.0, 0.5301, 1.0, 0.5, 1.0, 0.9375, 1.0, 0.9691, 1.0, 1.0, 1.0, 1.0, 1.0, 0.9375, 1.0, 0.0, 1.0, 0.03236, 1.0, 0.0625, 1.0, 0.0625, 1.0, 0.03, 1.0, 0.0, 1.0, 0.4375, 1.0, 0.4689, 1.0, 0.5, 1.0, 0.5, 1.0, 0.4375, 1.0, 0.875, 1.0, 0.9066, 1.0, 0.9375, 1.0, 0.9375, 1.0, 0.9054, 1.0, 0.875, 1.0, 0.375, 1.0, 0.4063, 1.0, 0.4375, 1.0, 0.4375, 1.0, 0.4067, 1.0, 0.375, 1.0, 0.8125, 1.0, 0.8441, 1.0, 0.875, 1.0, 0.875, 1.0, 0.8125, 1.0, 0.3125, 1.0, 0.3442, 1.0, 0.375, 1.0, 0.375, 1.0, 0.3125, 1.0, 0.75, 1.0, 0.7826, 1.0, 0.8125, 1.0, 0.8125, 1.0, 0.7813, 1.0, 0.75, 1.0, 0.25, 1.0, 0.2823, 1.0, 0.3125, 1.0, 0.3125, 1.0, 0.2815, 1.0, 0.25, 1.0, 0.3418, 0.4717, 0.25, 0.49, 0.1582, 0.4717, 0.08029, 0.4197, 0.02827, 0.3418, 0.01, 0.25, 0.02827, 0.1582, 0.08029, 0.08029, 0.1582, 0.02827, 0.25, 0.01, 0.3418, 0.02827, 0.4197, 0.08029, 0.4717, 0.1582, 0.49, 0.25, 0.4717, 0.3418, 0.4197, 0.4197, 0.8125, 1.0, 0.875, 1.0, 0.875, 1.0, 0.8125, 1.0, 0.3125, 1.0, 0.375, 1.0, 0.375, 1.0, 0.3125, 1.0, 0.3125, 1.0, 0.3125, 1.0, 0.2815, 1.0, 0.6875, 1.0, 0.75, 1.0, 0.75, 1.0, 0.6875, 1.0, 0.1875, 1.0, 0.25, 1.0, 0.25, 1.0, 0.1875, 1.0, 0.5625, 1.0, 0.625, 1.0, 0.625, 1.0, 0.5625, 1.0, 0.0625, 1.0, 0.125, 1.0, 0.125, 1.0, 0.0625, 1.0, 0.9375, 1.0, 1.0, 1.0, 1.0, 1.0, 0.9375, 1.0, 0.4375, 1.0, 0.5, 1.0, 0.5, 1.0, 0.4375, 1.0, 0.25, 1.0, 0.25, 0.5, 0.25, 0.5, 0.25, 1.0, 0.3125, 1.0, 0.2821, 1.0, 0.2797, 1.0, 0.3125, 1.0, 0.3125, 0.5, 0.3125, 1.0, 0.3125, 1.0, 0.3125, 0.5, 0.25, 1.0, 0.25, 0.5, 0.25, 0.5, 0.25, 1.0, 0.1875, 1.0, 0.1554, 1.0, 0.1543, 1.0, 0.1875, 1.0, 0.1875, 0.5, 0.1875, 1.0, 0.1875, 1.0, 0.1875, 0.5, 0.125, 1.0, 0.125, 0.5, 0.125, 0.5, 0.125, 1.0, 0.5803, 0.4197, 0.5283, 0.3418, 0.5283, 0.3418, 0.5803, 0.4197, 1.0, 1.0, 1.0, 0.5, 1.0, 0.5, 1.0, 1.0, 0.0625, 0.5, 0.0625, 1.0, 0.0625, 1.0, 0.0625, 0.5, 1.0, 1.0, 1.0, 0.5, 1.0, 0.5, 1.0, 1.0, 0.75, 0.49, 0.6582, 0.4717, 0.6582, 0.4717, 0.75, 0.49, 0.9375, 1.0, 0.9059, 1.0, 0.9047, 1.0, 0.9375, 1.0, 0.9375, 0.5, 0.9375, 1.0, 0.9375, 1.0, 0.9375, 0.5, 0.875, 1.0, 0.875, 0.5, 0.875, 0.5, 0.875, 1.0, 0.9197, 0.4197, 0.8418, 0.4717, 0.8418, 0.4717, 0.9197, 0.4197, 0.8125, 1.0, 0.7802, 1.0, 0.7804, 1.0, 0.8125, 1.0, 0.75, 1.0, 0.75, 0.5, 0.75, 0.5, 0.75, 1.0, 0.99, 0.25, 0.9717, 0.3418, 0.9717, 0.3418, 0.99, 0.25, 0.8125, 1.0, 0.782, 1.0, 0.7802, 1.0, 0.8125, 1.0, 0.625, 1.0, 0.625, 0.5, 0.625, 0.5, 0.625, 1.0, 0.9197, 0.08029, 0.9717, 0.1582, 0.9717, 0.1582, 0.9197, 0.08029, 0.6875, 1.0, 0.6568, 1.0, 0.6553, 1.0, 0.6875, 1.0, 0.6875, 0.5, 0.6875, 1.0, 0.6875, 1.0, 0.6875, 0.5, 0.5, 1.0, 0.5, 0.5, 0.5, 0.5, 0.5, 1.0, 0.75, 0.01, 0.8418, 0.02827, 0.8418, 0.02827, 0.75, 0.01, 0.5625, 1.0, 0.5319, 1.0, 0.5303, 1.0, 0.5625, 1.0, 0.5625, 0.5, 0.5625, 1.0, 0.5625, 1.0, 0.5625, 0.5, 0.4375, 0.5, 0.4375, 1.0, 0.4375, 1.0, 0.4375, 0.5, 0.4375, 1.0, 0.4057, 1.0, 0.4045, 1.0, 0.4375, 1.0, 0.4375, 0.5, 0.4375, 1.0, 0.4375, 1.0, 0.4375, 0.5, 0.375, 1.0, 0.375, 0.5, 0.375, 0.5, 0.375, 1.0, 0.3125, 1.0, 0.2785, 1.0, 0.2788, 1.0, 0.3125, 1.0, 0.51, 0.25, 0.5283, 0.1582, 0.5283, 0.1582, 0.51, 0.25, 0.3125, 1.0, 0.2797, 1.0, 0.2785, 1.0, 0.3125, 1.0, 0.3125, 0.5, 0.3125, 1.0, 0.3125, 1.0, 0.3125, 0.5, 0.125, 1.0, 0.125, 0.5, 0.125, 0.5, 0.125, 1.0, 0.1875, 0.5, 0.1875, 1.0, 0.1875, 1.0, 0.1875, 0.5, 0.125, 1.0, 0.125, 0.5, 0.125, 0.5, 0.125, 1.0, 0.5803, 0.4197, 0.5283, 0.3418, 0.5283, 0.3418, 0.5803, 0.4197, 0.0625, 1.0, 0.02974, 1.0, 0.0303, 1.0, 0.0625, 1.0, 0.0625, 1.0, 0.03151, 1.0, 0.02974, 1.0, 0.0625, 1.0, 0.0625, 0.5, 0.0625, 1.0, 0.0625, 1.0, 0.0625, 0.5, 0.75, 0.49, 0.6582, 0.4717, 0.6582, 0.4717, 0.75, 0.49, 0.9375, 0.5, 0.9375, 1.0, 0.9375, 1.0, 0.9375, 0.5, 0.9375, 0.5, 0.9375, 1.0, 0.9375, 1.0, 0.9375, 0.5, 0.875, 1.0, 0.875, 0.5, 0.875, 0.5, 0.875, 1.0, 0.9197, 0.4197, 0.8418, 0.4717, 0.8418, 0.4717, 0.9197, 0.4197, 0.75, 1.0, 0.75, 0.5, 0.75, 0.5, 0.75, 1.0, 0.8125, 0.5, 0.8125, 1.0, 0.8125, 1.0, 0.8125, 0.5, 0.75, 1.0, 0.75, 0.5, 0.75, 0.5, 0.75, 1.0, 0.99, 0.25, 0.9717, 0.3418, 0.9717, 0.3418, 0.99, 0.25, 0.6875, 0.5, 0.6875, 1.0, 0.6875, 1.0, 0.6875, 0.5, 0.9197, 0.08029, 0.9717, 0.1582, 0.9717, 0.1582, 0.9197, 0.08029, 0.6875, 1.0, 0.6553, 1.0, 0.6536, 1.0, 0.6875, 1.0, 0.6875, 0.5, 0.6875, 1.0, 0.6875, 1.0, 0.6875, 0.5, 0.5625, 1.0, 0.5297, 1.0, 0.5303, 1.0, 0.5625, 1.0, 0.75, 0.01, 0.8418, 0.02827, 0.8418, 0.02827, 0.75, 0.01, 0.5625, 1.0, 0.5303, 1.0, 0.5297, 1.0, 0.5625, 1.0, 0.5625, 0.5, 0.5625, 1.0, 0.5625, 1.0, 0.5625, 0.5, 0.375, 1.0, 0.375, 0.5, 0.375, 0.5, 0.375, 1.0, 0.375, 1.0, 0.375, 0.5, 0.375, 0.5, 0.375, 1.0, 0.5803, 0.08029, 0.6582, 0.02827, 0.6582, 0.02827, 0.5803, 0.08029, 0.4375, 1.0, 0.4045, 1.0, 0.4033, 1.0, 0.4375, 1.0, 0.3125, 1.0, 0.2788, 1.0, 0.2792, 1.0, 0.3125, 1.0, 0.3125, 0.5, 0.3125, 1.0, 0.3125, 1.0, 0.3125, 0.5, 0.25, 1.0, 0.25, 0.5, 0.25, 0.5, 0.25, 1.0, 0.51, 0.25, 0.5283, 0.1582, 0.5283, 0.1582, 0.51, 0.25, 0.1875, 1.0, 0.1553, 1.0, 0.1552, 1.0, 0.1875, 1.0, 0.5803, 0.4197, 0.5283, 0.3418, 0.5283, 0.3418, 0.5803, 0.4197, 0.1875, 1.0, 0.1543, 1.0, 0.1553, 1.0, 0.1875, 1.0, 0.1875, 0.5, 0.1875, 1.0, 0.1875, 1.0, 0.1875, 0.5, 1.0, 1.0, 1.0, 0.5, 1.0, 0.5, 1.0, 1.0, 0.0625, 0.5, 0.0625, 1.0, 0.0625, 1.0, 0.0625, 0.5, 0.75, 0.49, 0.6582, 0.4717, 0.6582, 0.4717, 0.75, 0.49, 1.0, 1.0, 1.0, 0.5, 1.0, 0.5, 1.0, 1.0, 0.875, 1.0, 0.875, 0.5, 0.875, 0.5, 0.875, 1.0, 0.875, 1.0, 0.875, 0.5, 0.875, 0.5, 0.875, 1.0, 0.9197, 0.4197, 0.8418, 0.4717, 0.8418, 0.4717, 0.9197, 0.4197, 0.9375, 1.0, 0.9047, 1.0, 0.9056, 1.0, 0.9375, 1.0, 0.99, 0.25, 0.9717, 0.3418, 0.9717, 0.3418, 0.99, 0.25, 0.99, 0.25, 0.9717, 0.3418, 0.9717, 0.3418, 0.99, 0.25, 0.8125, 1.0, 0.7804, 1.0, 0.7788, 1.0, 0.8125, 1.0, 0.8125, 0.5, 0.8125, 1.0, 0.8125, 1.0, 0.8125, 0.5, 0.6875, 1.0, 0.6555, 1.0, 0.6557, 1.0, 0.6875, 1.0, 0.625, 1.0, 0.625, 0.5, 0.625, 0.5, 0.625, 1.0, 0.9197, 0.08029, 0.9717, 0.1582, 0.9717, 0.1582, 0.9197, 0.08029, 0.6875, 1.0, 0.6536, 1.0, 0.6555, 1.0, 0.6875, 1.0, 0.5625, 1.0, 0.5303, 1.0, 0.5303, 1.0, 0.5625, 1.0, 0.5625, 0.5, 0.5625, 1.0, 0.5625, 1.0, 0.5625, 0.5, 0.5, 1.0, 0.5, 0.5, 0.5, 0.5, 0.5, 1.0, 0.75, 0.01, 0.8418, 0.02827, 0.8418, 0.02827, 0.75, 0.01, 0.4375, 1.0, 0.4059, 1.0, 0.4071, 1.0, 0.4375, 1.0, 0.5803, 0.08029, 0.6582, 0.02827, 0.6582, 0.02827, 0.5803, 0.08029, 0.4375, 1.0, 0.4033, 1.0, 0.4059, 1.0, 0.4375, 1.0, 0.4375, 0.5, 0.4375, 1.0, 0.4375, 1.0, 0.4375, 0.5, 0.51, 0.25, 0.5283, 0.1582, 0.51, 0.25, 0.3125, 0.5, 0.3125, 1.0, 0.3125, 1.0, 0.3125, 0.5, 0.25, 1.0, 0.25, 0.5, 0.25, 0.5, 0.25, 1.0, 0.51, 0.25, 0.5283, 0.1582, 0.5283, 0.1582, 0.51, 0.25, 0.125, 1.0, 0.125, 0.5, 0.125, 1.0, 0.1875, 0.5, 0.1875, 1.0, 0.1875, 1.0, 0.1875, 0.5, 0.125, 1.0, 0.125, 0.5, 0.125, 0.5, 0.125, 1.0, 0.5803, 0.4197, 0.5283, 0.3418, 0.5283, 0.3418, 0.5803, 0.4197, 0.75, 0.49, 0.6582, 0.4717, 0.75, 0.49, 0.0625, 1.0, 0.0303, 1.0, 0.03087, 1.0, 0.0625, 1.0, 0.0625, 0.5, 0.0625, 1.0, 0.0625, 1.0, 0.0625, 0.5, 0.75, 0.49, 0.6582, 0.4717, 0.6582, 0.4717, 0.75, 0.49, 0.9375, 1.0, 0.9063, 1.0, 0.9375, 1.0, 0.9197, 0.4197, 0.8418, 0.4717, 0.8418, 0.4717, 0.9197, 0.4197, 0.9375, 1.0, 0.9056, 1.0, 0.9063, 1.0, 0.9375, 1.0, 0.9375, 0.5, 0.9375, 1.0, 0.9375, 1.0, 0.9375, 0.5, 0.8125, 1.0, 0.7819, 1.0, 0.8125, 1.0, 0.8125, 1.0, 0.7788, 1.0, 0.7819, 1.0, 0.8125, 1.0, 0.8125, 0.5, 0.8125, 1.0, 0.8125, 1.0, 0.8125, 0.5, 0.75, 1.0, 0.75, 0.5, 0.75, 0.5, 0.75, 1.0, 0.6875, 1.0, 0.6557, 1.0, 0.6875, 1.0, 0.6875, 0.5, 0.6875, 1.0, 0.6875, 1.0, 0.6875, 0.5, 0.625, 1.0, 0.625, 0.5, 0.625, 0.5, 0.625, 1.0, 0.9197, 0.08029, 0.9717, 0.1582, 0.9717, 0.1582, 0.9197, 0.08029, 0.5625, 1.0, 0.5303, 1.0, 0.5625, 1.0, 0.5625, 0.5, 0.5625, 1.0, 0.5625, 1.0, 0.5625, 0.5, 0.5, 1.0, 0.5, 0.5, 0.5, 0.5, 0.5, 1.0, 0.75, 0.01, 0.8418, 0.02827, 0.8418, 0.02827, 0.75, 0.01, 0.4375, 1.0, 0.4071, 1.0, 0.4375, 1.0, 0.4375, 0.5, 0.4375, 1.0, 0.4375, 1.0, 0.4375, 0.5, 0.375, 1.0, 0.375, 0.5, 0.375, 0.5, 0.375, 1.0, 0.5803, 0.08029, 0.6582, 0.02827, 0.6582, 0.02827, 0.5803, 0.08029, 0.3125, 1.0, 0.2792, 1.0, 0.3125, 1.0, 0.3125, 0.5, 0.3125, 1.0, 0.3125, 0.5, 0.25, 1.0, 0.25, 0.5, 0.25, 1.0, 0.5803, 0.4197, 0.5283, 0.3418, 0.5803, 0.4197, 0.1875, 1.0, 0.1552, 1.0, 0.1875, 1.0, 0.1875, 0.5, 0.1875, 1.0, 0.1875, 0.5, 1.0, 1.0, 1.0, 0.5, 1.0, 1.0, 0.0625, 1.0, 0.03087, 1.0, 0.0625, 1.0, 0.0625, 0.5, 0.0625, 1.0, 0.0625, 0.5, 0.9375, 0.5, 0.9375, 1.0, 0.9375, 0.5, 0.875, 1.0, 0.875, 0.5, 0.875, 1.0, 0.9197, 0.4197, 0.8418, 0.4717, 0.9197, 0.4197, 0.8125, 0.5, 0.8125, 1.0, 0.8125, 0.5, 0.75, 1.0, 0.75, 0.5, 0.75, 1.0, 0.99, 0.25, 0.9717, 0.3418, 0.99, 0.25, 0.6875, 0.5, 0.6875, 1.0, 0.6875, 0.5, 0.625, 1.0, 0.625, 0.5, 0.625, 1.0, 0.9197, 0.08029, 0.9717, 0.1582, 0.9197, 0.08029, 0.5625, 0.5, 0.5625, 1.0, 0.5625, 0.5, 0.5, 1.0, 0.5, 0.5, 0.5, 1.0, 0.75, 0.01, 0.8418, 0.02827, 0.75, 0.01, 0.4375, 0.5, 0.4375, 1.0, 0.4375, 0.5, 0.375, 1.0, 0.375, 0.5, 0.375, 1.0, 0.5803, 0.08029, 0.6582, 0.02827, 0.5803, 0.08029, 0.75, 0.5, 0.75, 1.0, 0.75, 0.5, 0.6875, 1.0, 0.6875, 0.5, 0.6875, 1.0, 0.9717, 0.1582, 0.99, 0.25, 0.9717, 0.1582, 0.625, 1.0, 0.5928, 1.0, 0.625, 1.0, 0.625, 0.5, 0.625, 1.0, 0.625, 0.5, 0.5625, 1.0, 0.5625, 0.5, 0.5625, 1.0, 0.5, 1.0, 0.4689, 1.0, 0.5, 1.0, 0.5, 0.5, 0.5, 1.0, 0.5, 0.5, 0.4375, 1.0, 0.4375, 0.5, 0.4375, 1.0, 0.375, 0.5, 0.375, 1.0, 0.375, 0.5, 0.3125, 1.0, 0.3125, 0.5, 0.3125, 1.0, 0.5283, 0.1582, 0.5803, 0.08029, 0.5283, 0.1582, 0.5283, 0.3418, 0.51, 0.25, 0.5283, 0.3418, 0.25, 1.0, 0.219, 1.0, 0.25, 1.0, 0.25, 0.5, 0.25, 1.0, 0.25, 0.5, 0.125, 0.5, 0.125, 1.0, 0.125, 0.5, 0.0625, 1.0, 0.0625, 0.5, 0.0625, 1.0, 0.0625, 1.0, 0.0625, 0.5, 0.5803, 0.4197, 0.8418, 0.4717, 0.75, 0.49, 0.8418, 0.4717, 0.9375, 1.0, 0.9375, 0.5, 0.9375, 1.0, 1.0, 1.0, 0.9688, 1.0, 1.0, 1.0, 0.9717, 0.3418, 0.9197, 0.4197, 0.9717, 0.3418, 0.875, 1.0, 0.8434, 1.0, 0.875, 1.0, 0.875, 0.5, 0.875, 1.0, 0.875, 0.5, 0.2792, 1.0, 0.2788, 1.0, 0.25, 1.0, 0.25, 1.0, 0.2821, 1.0, 0.3125, 1.0, 0.3125, 1.0, 0.2797, 1.0, 0.2821, 1.0, 0.25, 1.0, 0.25, 1.0, 0.3125, 1.0, 0.2792, 1.0, 0.25, 1.0, 0.2785, 1.0, 0.2797, 1.0, 0.25, 1.0, 0.25, 1.0, 0.2788, 1.0, 0.2785, 1.0, 0.25, 1.0, 0.25, 1.0, 0.1553, 1.0, 0.1543, 1.0, 0.125, 1.0, 0.125, 1.0, 0.1554, 1.0, 0.1567, 1.0, 0.125, 1.0, 0.125, 1.0, 0.1567, 1.0, 0.1875, 1.0, 0.1875, 1.0, 0.1552, 1.0, 0.1553, 1.0, 0.125, 1.0, 0.125, 1.0, 0.1875, 1.0, 0.1552, 1.0, 0.125, 1.0, 0.1543, 1.0, 0.1554, 1.0, 0.125, 1.0, 0.125, 1.0, 0.0625, 1.0, 0.03087, 1.0, 0.0, 1.0, 0.02974, 1.0, 0.03151, 1.0, 0.0, 1.0, 0.0, 1.0, 0.0303, 1.0, 0.02974, 1.0, 0.0, 1.0, 0.0, 1.0, 0.03254, 1.0, 0.0625, 1.0, 0.0625, 1.0, 0.03087, 1.0, 0.0303, 1.0, 0.0, 1.0, 0.0, 1.0, 0.03151, 1.0, 0.03254, 1.0, 0.0, 1.0, 0.0, 1.0, 0.9056, 1.0, 0.9047, 1.0, 0.875, 1.0, 0.875, 1.0, 0.9375, 1.0, 0.9063, 1.0, 0.875, 1.0, 0.9047, 1.0, 0.9059, 1.0, 0.875, 1.0, 0.875, 1.0, 0.907, 1.0, 0.9375, 1.0, 0.9375, 1.0, 0.9059, 1.0, 0.907, 1.0, 0.875, 1.0, 0.875, 1.0, 0.9063, 1.0, 0.9056, 1.0, 0.875, 1.0, 0.875, 1.0, 0.7804, 1.0, 0.7802, 1.0, 0.75, 1.0, 0.75, 1.0, 0.8125, 1.0, 0.7819, 1.0, 0.75, 1.0, 0.7819, 1.0, 0.7788, 1.0, 0.75, 1.0, 0.75, 1.0, 0.7788, 1.0, 0.7804, 1.0, 0.75, 1.0, 0.75, 1.0, 0.782, 1.0, 0.8125, 1.0, 0.8125, 1.0, 0.7802, 1.0, 0.782, 1.0, 0.75, 1.0, 0.75, 1.0, 0.6568, 1.0, 0.6875, 1.0, 0.6875, 1.0, 0.6875, 1.0, 0.6557, 1.0, 0.625, 1.0, 0.6536, 1.0, 0.6553, 1.0, 0.625, 1.0, 0.625, 1.0, 0.6553, 1.0, 0.6568, 1.0, 0.625, 1.0, 0.625, 1.0, 0.6555, 1.0, 0.6536, 1.0, 0.625, 1.0, 0.625, 1.0, 0.6557, 1.0, 0.6555, 1.0, 0.625, 1.0, 0.625, 1.0, 0.5625, 1.0, 0.5303, 1.0, 0.5, 1.0, 0.5303, 1.0, 0.5297, 1.0, 0.5, 1.0, 0.5, 1.0, 0.5303, 1.0, 0.5319, 1.0, 0.5, 1.0, 0.5, 1.0, 0.5303, 1.0, 0.5303, 1.0, 0.5, 1.0, 0.5, 1.0, 0.5297, 1.0, 0.5303, 1.0, 0.5, 1.0, 0.5, 1.0, 0.5319, 1.0, 0.5625, 1.0, 0.5625, 1.0, 0.4057, 1.0, 0.4375, 1.0, 0.4375, 1.0, 0.4045, 1.0, 0.4057, 1.0, 0.375, 1.0, 0.375, 1.0, 0.4375, 1.0, 0.4071, 1.0, 0.375, 1.0, 0.4059, 1.0, 0.4033, 1.0, 0.375, 1.0, 0.375, 1.0, 0.4033, 1.0, 0.4045, 1.0, 0.375, 1.0, 0.375, 1.0, 0.4071, 1.0, 0.4059, 1.0, 0.375, 1.0, 0.375, 1.0, 0.25, 1.0, 0.219, 1.0, 0.1875, 1.0, 0.219, 1.0, 0.25, 1.0, 0.25, 1.0, 0.09413, 1.0, 0.125, 1.0, 0.125, 1.0, 0.125, 1.0, 0.09413, 1.0, 0.0625, 1.0, 0.9688, 1.0, 1.0, 1.0, 1.0, 1.0, 1.0, 1.0, 0.9688, 1.0, 0.9375, 1.0, 0.875, 1.0, 0.8434, 1.0, 0.8125, 1.0, 0.8434, 1.0, 0.875, 1.0, 0.875, 1.0, 0.7183, 1.0, 0.75, 1.0, 0.75, 1.0, 0.75, 1.0, 0.7183, 1.0, 0.6875, 1.0, 0.5928, 1.0, 0.625, 1.0, 0.625, 1.0, 0.625, 1.0, 0.5928, 1.0, 0.5625, 1.0, 0.4689, 1.0, 0.5, 1.0, 0.5, 1.0, 0.5, 1.0, 0.4689, 1.0, 0.4375, 1.0, 0.375, 1.0, 0.3438, 1.0, 0.3125, 1.0, 0.3438, 1.0, 0.375, 1.0, 0.375, 1.0, 0.0625, 1.0, 0.0625, 1.0, 0.55, 1.0, 0.1875, 1.0, 0.1875, 1.0, 0.1547, 1.0, 0.9375, 1.0, 0.9375, 1.0, 0.9054, 1.0, 0.6875, 1.0, 0.6875, 1.0, 0.6552, 1.0, 0.5625, 1.0, 0.5625, 1.0, 0.5301, 1.0, 0.4375, 1.0, 0.4375, 1.0, 0.4067, 1.0, 0.8125, 1.0, 0.8125, 1.0, 0.7813, 1.0, 0.4197, 0.08029, 0.6552, 1.0, 0.6552, 1.0, 0.4197, 0.08029, 0.4197, 0.08029, 0.625, 1.0, 0.6552, 1.0, 0.49, 0.25, 0.7813, 1.0, 0.7813, 1.0, 0.49, 0.25, 0.49, 0.25, 0.75, 1.0, 0.7813, 1.0, 0.4197, 0.4197, 0.9054, 1.0, 0.9054, 1.0, 0.4197, 0.4197, 0.4197, 0.4197, 0.875, 1.0, 0.9054, 1.0, 0.25, 0.49, 0.55, 1.0, 0.55, 1.0, 0.25, 0.49, 0.25, 0.49, 1.0, 1.0, 0.55, 1.0, 0.08029, 0.4197, 0.1547, 1.0, 0.1547, 1.0, 0.08029, 0.4197, 0.08029, 0.4197, 0.125, 1.0, 0.1547, 1.0, 0.01, 0.25, 0.2815, 1.0, 0.2815, 1.0, 0.01, 0.25, 0.01, 0.25, 0.25, 1.0, 0.2815, 1.0, 0.08029, 0.08029, 0.4067, 1.0, 0.4067, 1.0, 0.08029, 0.08029, 0.08029, 0.08029, 0.375, 1.0, 0.4067, 1.0, 0.25, 0.01, 0.5301, 1.0, 0.5301, 1.0, 0.25, 0.01, 0.25, 0.01, 0.5, 1.0, 0.5301, 1.0, 0.49, 0.25, 0.7813, 1.0, 0.7813, 1.0, 0.49, 0.25, 0.7813, 1.0, 0.8125, 1.0, 0.8125, 1.0, 0.7813, 1.0, 0.4717, 0.3418, 0.49, 0.25, 0.49, 0.25, 0.4717, 0.3418, 0.4197, 0.4197, 0.9054, 1.0, 0.9054, 1.0, 0.4197, 0.4197, 0.9054, 1.0, 0.9375, 1.0, 0.9375, 1.0, 0.9054, 1.0, 0.3418, 0.4717, 0.4197, 0.4197, 0.4197, 0.4197, 0.3418, 0.4717, 0.25, 0.49, 0.55, 1.0, 0.55, 1.0, 0.25, 0.49, 0.55, 1.0, 0.0625, 1.0, 0.0625, 1.0, 0.55, 1.0, 0.1582, 0.4717, 0.25, 0.49, 0.25, 0.49, 0.1582, 0.4717, 0.08029, 0.4197, 0.1547, 1.0, 0.1547, 1.0, 0.08029, 0.4197, 0.1547, 1.0, 0.1875, 1.0, 0.1875, 1.0, 0.1547, 1.0, 0.02827, 0.3418, 0.08029, 0.4197, 0.08029, 0.4197, 0.02827, 0.3418, 0.01, 0.25, 0.2815, 1.0, 0.2815, 1.0, 0.01, 0.25, 0.2815, 1.0, 0.3125, 1.0, 0.3125, 1.0, 0.2815, 1.0, 0.02827, 0.1582, 0.01, 0.25, 0.01, 0.25, 0.02827, 0.1582, 0.08029, 0.08029, 0.4067, 1.0, 0.4067, 1.0, 0.08029, 0.08029, 0.4067, 1.0, 0.4375, 1.0, 0.4375, 1.0, 0.4067, 1.0, 0.1582, 0.02827, 0.08029, 0.08029, 0.08029, 0.08029, 0.1582, 0.02827, 0.25, 0.01, 0.5301, 1.0, 0.5301, 1.0, 0.25, 0.01, 0.5301, 1.0, 0.5625, 1.0, 0.5625, 1.0, 0.5301, 1.0, 0.3418, 0.02827, 0.25, 0.01, 0.25, 0.01, 0.3418, 0.02827, 0.4197, 0.08029, 0.6552, 1.0, 0.6552, 1.0, 0.4197, 0.08029, 0.6552, 1.0, 0.6875, 1.0, 0.6875, 1.0, 0.6552, 1.0, 0.4717, 0.1582, 0.4197, 0.08029, 0.4197, 0.08029, 0.4717, 0.1582, 0.01, 0.25, 0.2815, 1.0, 0.01, 0.25, 0.2815, 1.0, 0.3125, 1.0, 0.3125, 1.0, 0.2815, 1.0, 0.02827, 0.1582, 0.01, 0.25, 0.01, 0.25, 0.02827, 0.1582, 0.08029, 0.4197, 0.1547, 1.0, 0.08029, 0.4197, 0.1547, 1.0, 0.1875, 1.0, 0.1875, 1.0, 0.1547, 1.0, 0.02827, 0.3418, 0.08029, 0.4197, 0.08029, 0.4197, 0.02827, 0.3418, 0.25, 0.49, 0.55, 1.0, 0.25, 0.49, 0.55, 1.0, 0.0625, 1.0, 0.0625, 1.0, 0.55, 1.0, 0.1582, 0.4717, 0.25, 0.49, 0.25, 0.49, 0.1582, 0.4717, 0.4197, 0.4197, 0.9054, 1.0, 0.4197, 0.4197, 0.9054, 1.0, 0.9375, 1.0, 0.9375, 1.0, 0.9054, 1.0, 0.3418, 0.4717, 0.4197, 0.4197, 0.4197, 0.4197, 0.3418, 0.4717, 0.49, 0.25, 0.7813, 1.0, 0.49, 0.25, 0.7813, 1.0, 0.8125, 1.0, 0.8125, 1.0, 0.7813, 1.0, 0.4717, 0.3418, 0.49, 0.25, 0.49, 0.25, 0.4717, 0.3418, 0.4197, 0.08029, 0.6552, 1.0, 0.4197, 0.08029, 0.6552, 1.0, 0.6875, 1.0, 0.6875, 1.0, 0.6552, 1.0, 0.4717, 0.1582, 0.4197, 0.08029, 0.4197, 0.08029, 0.4717, 0.1582, 0.25, 0.01, 0.5301, 1.0, 0.25, 0.01, 0.5301, 1.0, 0.5625, 1.0, 0.5625, 1.0, 0.5301, 1.0, 0.3418, 0.02827, 0.25, 0.01, 0.25, 0.01, 0.3418, 0.02827, 0.08029, 0.08029, 0.4067, 1.0, 0.08029, 0.08029, 0.4067, 1.0, 0.4375, 1.0, 0.4375, 1.0, 0.4067, 1.0, 0.1582, 0.02827, 0.08029, 0.08029, 0.08029, 0.08029, 0.1582, 0.02827, 0.2815, 1.0, 0.3125, 1.0, 0.2815, 1.0, 0.02827, 0.1582, 0.01, 0.25, 0.02827, 0.1582, 0.1547, 1.0, 0.1875, 1.0, 0.1547, 1.0, 0.02827, 0.3418, 0.08029, 0.4197, 0.02827, 0.3418, 0.55, 1.0, 0.0625, 1.0, 0.55, 1.0, 0.1582, 0.4717, 0.25, 0.49, 0.1582, 0.4717, 0.9054, 1.0, 0.9375, 1.0, 0.9054, 1.0, 0.3418, 0.4717, 0.4197, 0.4197, 0.3418, 0.4717, 0.7813, 1.0, 0.8125, 1.0, 0.7813, 1.0, 0.4717, 0.3418, 0.49, 0.25, 0.4717, 0.3418, 0.6552, 1.0, 0.6875, 1.0, 0.6552, 1.0, 0.4717, 0.1582, 0.4197, 0.08029, 0.4717, 0.1582, 0.5301, 1.0, 0.5625, 1.0, 0.5301, 1.0, 0.3418, 0.02827, 0.25, 0.01, 0.3418, 0.02827, 0.4067, 1.0, 0.4375, 1.0, 0.4067, 1.0, 0.1582, 0.02827, 0.08029, 0.08029, 0.1582, 0.02827])
me_emblem.materials.append(mat_emblem_stone)
me_emblem.materials.append(mat_polished_golden_stone)
me_emblem.materials.append(mat_golden_stone)
me_emblem.use_mirror_x = True
me_emblem.use_mirror_y = True
me_emblem.update()
me_hammer = bpy.data.meshes.new('hammer')
me_hammer.from_pydata([(0.0, 0.1, -0.4), (0.0, 0.1, 0.4), (0.07071, 0.07071, -0.4), (0.07071, 0.07071, 0.4), (0.1, 0.0, -0.4), (0.1, 0.0, 0.4), (0.07071, -0.07071, -0.4), (0.07071, -0.07071, 0.4), (0.0, -0.1, -0.4), (0.0, -0.1, 0.4), (-0.07071, -0.07071, -0.4), (-0.07071, -0.07071, 0.4), (-0.05, -0.02071, -0.4), (-0.05, -0.02071, 0.4), (-0.02071, 0.05, -0.4), (-0.02071, 0.05, 0.4), (0.07071, 0.07071, 0.8), (2.634e-08, 0.1, 0.8), (0.1, 0.0, 0.8), (0.07071, -0.07071, 0.8), (2.634e-08, -0.1, 0.8), (-0.07071, -0.07071, 0.8), (-0.05, -0.02071, 0.8), (-0.02071, 0.05, 0.8), (-0.1502, -0.2625, 0.4), (-0.07945, -0.2918, 0.4), (-0.1502, -0.2625, 0.8), (-0.07945, -0.2918, 0.8), (0.1502, 0.2625, 0.4), (0.07945, 0.2918, 0.4), (0.1502, 0.2625, 0.8), (0.07945, 0.2918, 0.8), (-0.01031, -0.2663, 0.45), (-0.01031, -0.2663, 0.75), (0.181, 0.1956, 0.45), (0.181, 0.1956, 0.75), (-0.1846, -0.3457, 0.7), (-0.1139, -0.375, 0.7), (-0.1846, -0.3457, 0.5), (-0.1139, -0.375, 0.5), (0.1139, 0.375, 0.7), (0.1846, 0.3457, 0.7), (0.1846, 0.3457, 0.5), (0.1139, 0.375, 0.5), (-0.02945, -0.3125, 0.6754), (-0.02945, -0.3125, 0.5131), (0.2002, 0.2418, 0.6807), (0.2002, 0.2418, 0.5197)], [], [(0, 1, 3, 2), (2, 3, 5, 4), (4, 5, 7, 6), (6, 7, 9, 8), (8, 9, 11, 10), (10, 11, 13, 12), (18, 5, 34, 47, 46, 35), (12, 13, 15, 14), (14, 15, 1, 0), (0, 2, 4, 6, 8, 10, 12, 14), (16, 17, 23, 22, 21, 20, 19, 18), (20, 21, 26, 27), (1, 15, 23, 17), (17, 16, 30, 31), (7, 5, 18, 19), (13, 11, 21, 22), (9, 7, 32, 25), (15, 13, 22, 23), (24, 25, 39, 38), (21, 11, 24, 38, 36, 26), (11, 9, 25, 24), (28, 29, 43, 42), (3, 1, 29, 28), (1, 17, 31, 40, 43, 29), (25, 32, 45, 39), (19, 20, 27, 33), (7, 19, 33, 44, 45, 32), (34, 28, 42, 47), (5, 3, 28, 34), (16, 18, 35, 30), (36, 37, 27, 26), (38, 39, 37, 36), (41, 40, 31, 30), (42, 43, 40, 41), (37, 44, 33, 27), (39, 45, 44, 37), (46, 41, 30, 35), (47, 42, 41, 46)])
_uv = me_hammer.uv_layers.new(name='UVMap')
_uv.uv.foreach_set('vector', [1.0, 0.5, 1.0, 1.0, 0.875, 1.0, 0.875, 0.5, 0.875, 0.5, 0.875, 1.0, 0.75, 1.0, 0.75, 0.5, 0.75, 0.5, 0.75, 1.0, 0.625, 1.0, 0.625, 0.5, 0.625, 0.5, 0.625, 1.0, 0.5, 1.0, 0.5, 0.5, 0.5, 0.5, 0.5, 1.0, 0.375, 1.0, 0.375, 0.5, 0.375, 0.5, 0.375, 1.0, 0.25, 1.0, 0.25, 0.5, 0.75, 1.0, 0.75, 1.0, 0.75, 1.0, 0.75, 1.0, 0.75, 1.0, 0.75, 1.0, 0.25, 0.5, 0.25, 1.0, 0.125, 1.0, 0.125, 0.5, 0.125, 0.5, 0.125, 1.0, 0.0, 1.0, 0.0, 0.5, 0.75, 0.49, 0.9197, 0.4197, 0.99, 0.25, 0.9197, 0.08029, 0.75, 0.01, 0.5803, 0.08029, 0.51, 0.25, 0.5803, 0.4197, 0.4197, 0.4197, 0.25, 0.49, 0.08029, 0.4197, 0.01, 0.25, 0.08029, 0.08029, 0.25, 0.01, 0.4197, 0.08029, 0.49, 0.25, 0.25, 0.01, 0.08029, 0.08029, 0.08029, 0.08029, 0.25, 0.01, 0.0, 1.0, 0.125, 1.0, 0.125, 1.0, 0.0, 1.0, 0.25, 0.49, 0.4197, 0.4197, 0.4197, 0.4197, 0.25, 0.49, 0.625, 1.0, 0.75, 1.0, 0.75, 1.0, 0.625, 1.0, 0.25, 1.0, 0.375, 1.0, 0.375, 1.0, 0.25, 1.0, 0.5, 1.0, 0.625, 1.0, 0.625, 1.0, 0.5, 1.0, 0.125, 1.0, 0.25, 1.0, 0.25, 1.0, 0.125, 1.0, 0.375, 1.0, 0.5, 1.0, 0.5, 1.0, 0.375, 1.0, 0.375, 1.0, 0.375, 1.0, 0.375, 1.0, 0.375, 1.0, 0.375, 1.0, 0.375, 1.0, 0.375, 1.0, 0.5, 1.0, 0.5, 1.0, 0.375, 1.0, 0.875, 1.0, 1.0, 1.0, 1.0, 1.0, 0.875, 1.0, 0.875, 1.0, 1.0, 1.0, 1.0, 1.0, 0.875, 1.0, 0.0, 1.0, 0.0, 1.0, 0.0, 1.0, 0.0, 1.0, 0.0, 1.0, 0.0, 1.0, 0.5, 1.0, 0.625, 1.0, 0.625, 1.0, 0.5, 1.0, 0.4197, 0.08029, 0.25, 0.01, 0.25, 0.01, 0.4197, 0.08029, 0.625, 1.0, 0.625, 1.0, 0.625, 1.0, 0.625, 1.0, 0.625, 1.0, 0.625, 1.0, 0.75, 1.0, 0.875, 1.0, 0.875, 1.0, 0.75, 1.0, 0.75, 1.0, 0.875, 1.0, 0.875, 1.0, 0.75, 1.0, 0.4197, 0.4197, 0.49, 0.25, 0.49, 0.25, 0.4197, 0.4197, 0.375, 1.0, 0.5, 1.0, 0.5, 1.0, 0.375, 1.0, 0.375, 1.0, 0.5, 1.0, 0.5, 1.0, 0.375, 1.0, 0.875, 1.0, 1.0, 1.0, 1.0, 1.0, 0.875, 1.0, 0.875, 1.0, 1.0, 1.0, 1.0, 1.0, 0.875, 1.0, 0.5, 1.0, 0.625, 1.0, 0.625, 1.0, 0.5, 1.0, 0.5, 1.0, 0.625, 1.0, 0.625, 1.0, 0.5, 1.0, 0.75, 1.0, 0.875, 1.0, 0.875, 1.0, 0.75, 1.0, 0.75, 1.0, 0.875, 1.0, 0.875, 1.0, 0.75, 1.0])
me_hammer.materials.append(mat_emblem_stone)
me_hammer.update()
me_sword = bpy.data.meshes.new('sword')
me_sword.from_pydata([(-1.0, -1.0, -1.0), (-1.0, -1.0, 1.0), (-1.0, 1.0, -1.0), (-1.0, 1.0, 1.0), (1.0, -1.0, -1.0), (1.0, -1.0, 1.0), (1.0, 1.0, -1.0), (1.0, 1.0, 1.0), (-1.0, 0.5, -1.0), (-1.0, -0.5, -1.0), (1.0, 0.0, -1.0), (-1.0, 0.5, -23.45), (-1.0, -0.5, -23.45), (1.0, 0.0, -23.45), (-1.0, 0.0, -27.46), (-1.0, -0.2667, 1.0), (1.0, -0.2667, 1.0), (1.0, 0.2667, 1.0), (-1.0, 0.2667, 1.0), (-1.0, -0.2667, 4.726), (-1.0, 0.2667, 4.726), (1.0, -0.2667, 4.726), (1.0, 0.2667, 4.726), (-1.0, -1.167, -1.0), (-1.0, -1.167, 1.0), (-1.0, -1.333, 0.0), (-1.0, 1.333, 0.0), (-1.0, 1.167, 1.0), (-1.0, 1.167, -1.0)], [], [(0, 1, 15, 18, 3, 2, 8, 9), (3, 7, 27), (6, 7, 17, 16, 5, 4, 10), (1, 0, 23, 25, 24), (2, 6, 10, 8), (7, 3, 18, 17), (8, 10, 13, 11), (9, 10, 4, 0), (11, 13, 14), (10, 9, 12, 13), (9, 8, 11, 12), (13, 12, 14), (12, 11, 14), (16, 15, 1, 5), (16, 17, 22, 21), (17, 18, 20, 22), (15, 16, 21, 19), (18, 15, 19, 20), (19, 21, 22, 20), (0, 4, 23), (5, 24, 25), (4, 5, 25), (2, 3, 27, 26, 28), (7, 6, 26), (6, 28, 26), (27, 7, 26), (28, 6, 2), (24, 5, 1), (23, 4, 25)])
me_sword.polygons.foreach_set('material_index', [0, 0, 0, 0, 0, 0, 1, 0, 1, 1, 0, 1, 0, 0, 0, 0, 0, 0, 0, 0, 0, 0, 0, 0, 0, 0, 0, 0, 0])
_uv = me_sword.uv_layers.new(name='UVMap')
_uv.uv.foreach_set('vector', [0.375, 0.0, 0.625, 0.0, 0.625, 0.08787, 0.625, 0.1533, 0.625, 0.25, 0.375, 0.25, 0.375, 0.2011, 0.375, 0.05267, 0.875, 0.5, 0.625, 0.5, 0.875, 0.5, 0.375, 0.5, 0.625, 0.5, 0.625, 0.5953, 0.625, 0.6612, 0.625, 0.75, 0.375, 0.75, 0.375, 0.6214, 0.625, 0.0, 0.375, 0.0, 0.375, 0.0, 0.4929, 0.0, 0.625, 0.0, 0.125, 0.5, 0.375, 0.5, 0.375, 0.6214, 0.125, 0.5489, 0.625, 0.5, 0.875, 0.5, 0.875, 0.5967, 0.625, 0.5953, 0.125, 0.5489, 0.375, 0.6214, 0.375, 0.6214, 0.125, 0.5489, 0.125, 0.6973, 0.375, 0.6214, 0.375, 0.75, 0.125, 0.75, 0.125, 0.5489, 0.375, 0.6214, 0.125, 0.5489, 0.375, 0.6214, 0.125, 0.6973, 0.125, 0.6973, 0.375, 0.6214, 0.375, 0.05267, 0.375, 0.2011, 0.375, 0.2011, 0.375, 0.05267, 0.375, 0.6214, 0.125, 0.6973, 0.375, 0.6214, 0.375, 0.05267, 0.375, 0.2011, 0.375, 0.05267, 0.625, 0.6612, 0.875, 0.6621, 0.875, 0.75, 0.625, 0.75, 0.625, 0.6612, 0.625, 0.5953, 0.625, 0.5953, 0.625, 0.6612, 0.625, 0.5953, 0.875, 0.5967, 0.875, 0.5967, 0.625, 0.5953, 0.875, 0.6621, 0.625, 0.6612, 0.625, 0.6612, 0.875, 0.6621, 0.625, 0.1533, 0.625, 0.08787, 0.625, 0.08787, 0.625, 0.1533, 0.875, 0.6621, 0.625, 0.6612, 0.625, 0.5953, 0.875, 0.5967, 0.125, 0.75, 0.375, 0.75, 0.125, 0.75, 0.625, 0.75, 0.875, 0.75, 0.625, 0.75, 0.375, 0.75, 0.625, 0.75, 0.375, 0.75, 0.375, 0.25, 0.625, 0.25, 0.625, 0.25, 0.4981, 0.25, 0.375, 0.25, 0.625, 0.5, 0.375, 0.5, 0.625, 0.5, 0.375, 0.5, 0.125, 0.5, 0.375, 0.5, 0.875, 0.5, 0.625, 0.5, 0.625, 0.5, 0.125, 0.5, 0.375, 0.5, 0.125, 0.5, 0.875, 0.75, 0.625, 0.75, 0.875, 0.75, 0.125, 0.75, 0.375, 0.75, 0.375, 0.75])
me_sword.materials.append(mat_emblem_stone)
me_sword.materials.append(mat_golden_stone)
me_sword.update()

# ---- objects
ob_base = bpy.data.objects.new('base', me_base)
ob_emblem = bpy.data.objects.new('emblem', me_emblem)
ob_hammer = bpy.data.objects.new('hammer', me_hammer)
ob_sword = bpy.data.objects.new('sword', me_sword)

# ---- transforms, parenting, visibility, modifiers, constraints
ob_base.location = (0.0, 0.0, 2.35)
ob_base.scale = (0.2605, 2.866, 4.169)
ob_emblem.location = (0.22, 0.0, 2.35)
ob_emblem.rotation_euler = (-1.571, 1.422, -1.571)
ob_emblem.scale = (0.07531, 0.07531, 0.07531)
ob_emblem.use_mesh_mirror_x = True
ob_emblem.use_mesh_mirror_y = True
ob_hammer.location = (0.1, 0.61, 3.15)
ob_hammer.rotation_euler = (-0.4887, 0.192, 0.3229)
ob_sword.location = (0.12, -0.65, 1.68)
ob_sword.rotation_euler = (-0.5061, 0.0, 0.0)
ob_sword.scale = (0.06, 0.3, 0.06)

# ---- collection membership
scene.collection.objects.link(ob_base)
scene.collection.objects.link(ob_emblem)
scene.collection.objects.link(ob_hammer)
scene.collection.objects.link(ob_sword)

# ---- scene / render settings (as saved in the file)
scene.frame_start = 0; scene.frame_end = 100; scene.frame_set(0)
scene.render.engine = 'BLENDER_EEVEE_NEXT'
scene.render.bake_bias = 0.0
scene.render.bake_samples = 0
bpy.context.view_layer.update()

# ---- added for rendering (the .blend has no active camera and no usable light): camera, sun
cam_auto = bpy.data.cameras.new('AutoCamera')
cam_auto.lens = 50.0
cam_auto.sensor_width = 36.0
cam_auto.clip_end = 1000.0
ob_auto_camera = bpy.data.objects.new('AutoCamera', cam_auto)
scene.collection.objects.link(ob_auto_camera)
ob_auto_camera.location = (6.16515, -7.2669, 7.1946)
ob_auto_camera.rotation_euler = (1.09748, -7.21219e-08, 0.694738)
scene.camera = ob_auto_camera
light_auto_sun = bpy.data.lights.new('AutoSun', 'SUN')
light_auto_sun.energy = 3.0
light_auto_sun.angle = 0.0523599
ob_auto_sun = bpy.data.objects.new('AutoSun', light_auto_sun)
scene.collection.objects.link(ob_auto_sun)
ob_auto_sun.rotation_euler = (0.872665, 0.174533, 0.523599)
bpy.context.view_layer.update()
